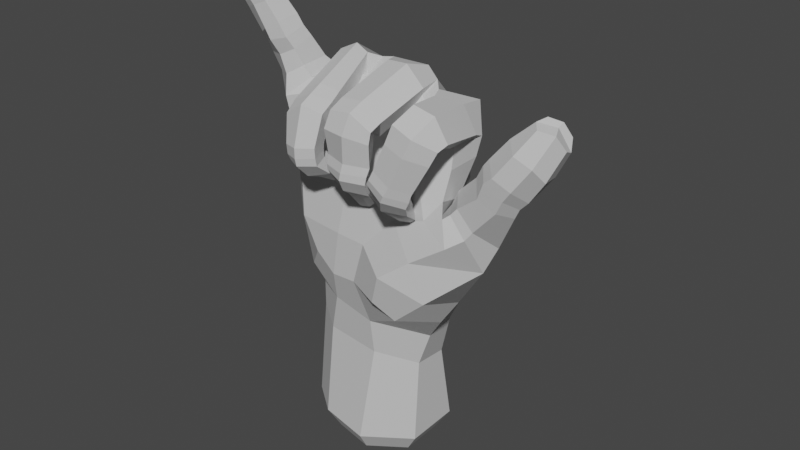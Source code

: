 # Source: Y_Handshape.blend  (saved by Blender 3.6.11; exported with 4.5.12 LTS)
import bpy
from mathutils import Matrix  # noqa: F401  (used for matrix-valued properties, if any)

bpy.ops.wm.read_factory_settings(use_empty=True)
scene = bpy.context.scene
scene.name = 'Scene'

# ---- collections
col_y = bpy.data.collections.new('Y'); scene.collection.children.link(col_y)

# ---- materials (node trees are filled in below, after node groups)
mat_material__46_028 = bpy.data.materials.new('Material #46.028')
mat_material__46_028.alpha_threshold = 0.0
mat_material__46_028.use_transparent_shadow = False
mat_material__46_028.diffuse_color = (0.6038, 0.6038, 0.6038, 1.0)
mat_material__46_028.specular_color = (0.9, 0.9, 0.9)
mat_material__46_028.roughness = 0.5
mat_material__46_028.specular_intensity = 0.0

# ---- material node trees

# ---- world
world_world = bpy.data.worlds.new('World'); scene.world = world_world
world_world.use_nodes = True; world_world.node_tree.nodes.clear()
_N = world_world.node_tree.nodes; _L = world_world.node_tree.links
n0 = _N.new('ShaderNodeOutputWorld'); n0.name = 'World Output'; n0.location = (300, 300)
n1 = _N.new('ShaderNodeBackground'); n1.name = 'Background'; n1.location = (10, 300)
n1.inputs[0].default_value = (0.05088, 0.05088, 0.05088, 1.0)
_L.new(n1.outputs[0], n0.inputs[0])
n0.is_active_output = True
world_world.color = (0.05088, 0.05088, 0.05088)
world_world.use_sun_shadow = False
world_world.sun_shadow_jitter_overblur = 0.0

# ---- meshes
me_untitled_028 = bpy.data.meshes.new('Untitled.028')
me_untitled_028.from_pydata([(11.78, 7.979, 49.44), (5.635, 6.917, 69.49), (15.04, 5.956, 68.66), (3.592, 8.615, 49.69), (-5.511, 7.522, 48.88), (-4.871, 5.539, 68.0), (-14.58, 2.925, 63.26), (-13.65, 3.578, 46.48), (16.12, -3.956, 56.52), (3.883, 9.567, 38.0), (-4.989, 8.638, 36.85), (-13.6, 4.419, 37.3), (18.47, 2.019, 56.68), (19.37, -8.36, 58.38), (18.95, 0.9631, 66.11), (18.24, -4.021, 69.63), (19.86, -11.27, 76.98), (22.21, -11.02, 72.88), (18.42, -11.18, 71.06), (17.74, -3.698, 58.81), (20.67, -8.033, 59.44), (23.62, -8.033, 55.75), (19.02, -3.716, 61.66), (21.71, -7.625, 60.7), (24.91, -7.701, 57.49), (12.95, -1.515, 76.98), (16.1, -11.73, 78.12), (19.39, -16.4, 74.64), (22.46, -13.82, 72.58), (19.73, -11.17, 72.56), (15.42, -16.05, 76.0), (18.26, -17.13, 71.52), (21.18, -14.23, 69.97), (18.47, -10.93, 70.68), (14.15, -16.38, 72.55), (13.83, -12.85, 72.29), (15.74, -17.36, 66.01), (18.26, -14.79, 64.63), (15.98, -11.82, 65.73), (12.05, -16.67, 67.65), (12.12, -12.77, 67.68), (14.85, -17.61, 64.38), (17.71, -14.8, 63.11), (15.37, -11.98, 64.46), (11.29, -16.91, 65.94), (11.35, -13.05, 66.22), (14.05, -17.37, 63.04), (17.19, -14.91, 61.89), (15.07, -12.17, 63.24), (10.51, -16.45, 64.78), (10.81, -13.28, 64.92), (12.8, -15.78, 60.61), (15.75, -12.74, 59.41), (14.78, -10.8, 61.27), (9.092, -13.73, 61.43), (10.12, -11.18, 63.12), (14.27, -8.913, 56.9), (12.6, -7.207, 58.32), (9.485, -7.831, 59.13), (19.44, 1.875, 59.34), (24.61, 2.453, 54.74), (26.56, -2.588, 53.2), (25.37, -0.8749, 64.78), (24.18, -6.106, 66.34), (25.88, -8.17, 63.9), (29.41, -8.111, 62.4), (29.55, -0.1897, 61.66), (31.02, -5.122, 61.0), (17.41, 3.701, 74.8), (20.26, 0.5564, 70.23), (11.86, 4.151, 72.98), (9.985, 4.519, 72.89), (1.172, 5.068, 73.28), (-1.764, 5.135, 72.07), (-8.929, 3.905, 68.93), (-10.46, 3.683, 68.63), (-18.52, -0.3711, 61.78), (-17.95, 0.5851, 46.4), (12.05, -2.92, 74.22), (8.281, -9.602, 58.29), (10.55, -8.283, 55.16), (18.34, -4.855, 65.45), (13.88, -12.23, 58.32), (11.98, -13.56, 59.09), (9.822, -12.84, 59.51), (8.907, -8.583, 56.42), (12.89, -8.343, 55.69), (13.69, 6.691, 60.24), (-17.7, -0.2906, 54.82), (-14.07, 3.068, 55.86), (-5.707, 6.647, 58.1), (4.683, 8.046, 60.24), (-18.05, -3.847, 61.49), (14.74, -4.424, 71.97), (-6.127, -4.291, 73.24), (14.15, -4.089, 76.9), (18.33, -1.969, 75.88), (20.72, -1.694, 71.18), (17.76, -4.439, 68.95), (11.06, -6.517, 58.82), (12.87, -9.806, 63.02), (12.64, -11.91, 64.21), (13.14, -11.65, 65.33), (13.54, -11.67, 66.89), (15.38, -10.61, 71.33), (16.31, -11.13, 73.71), (15.12, -11.81, 72.68), (10.49, -7.964, 56.27), (14.1, -11.71, 75.19), (14.75, -12.81, 75.44), (14.19, -5.453, 70.75), (12.93, -5.197, 73.47), (10.93, -2.899, 77.0), (10.18, -12.58, 73.82), (6.738, -13.01, 76.77), (7.557, -2.995, 80.46), (9.643, -2.486, 74.14), (8.136, -10.45, 70.4), (2.476, -12.91, 76.39), (2.862, -2.068, 79.88), (1.21, 1.41, 79.14), (2.746, -1.689, 76.39), (1.807, -1.553, 76.59), (10.15, -14.94, 72.89), (6.724, -15.92, 75.6), (7.944, -11.69, 71.72), (2.48, -15.7, 75.12), (2.4, -10.94, 72.46), (9.495, -14.71, 70.51), (6.21, -17.29, 71.97), (7.451, -11.14, 69.91), (1.861, -16.64, 72.02), (8.805, -13.77, 66.03), (5.408, -16.36, 66.8), (6.631, -10.74, 66.39), (1.463, -15.36, 67.19), (1.992, -12.5, 70.89), (1.99, -11.69, 67.27), (8.41, -14.14, 64.47), (5.054, -16.62, 65.16), (6.131, -11.13, 65.08), (1.24, -15.59, 65.43), (1.712, -11.86, 65.77), (8.229, -14.33, 63.11), (4.688, -16.55, 63.74), (6.205, -11.35, 63.79), (0.9062, -15.15, 64.26), (1.616, -12.04, 64.52), (7.402, -12.34, 60.26), (3.953, -14.83, 61.16), (6.246, -10.36, 61.48), (0.5085, -12.87, 61.81), (1.305, -10.63, 62.83), (4.129, -7.107, 58.59), (5.51, -8.857, 57.15), (-0.2115, -9.048, 58.56), (0.9584, -7.492, 59.33), (2.61, -6.296, 58.94), (4.206, -9.22, 62.83), (3.713, -10.89, 64.26), (3.841, -10.67, 65.4), (4.022, -10.34, 66.85), (3.714, -11.16, 69.93), (4.308, -11.68, 71.8), (2.35, -12.74, 72.47), (4.401, -10.39, 70.58), (6.039, -1.185, 74.22), (2.116, -8.557, 56.3), (1.248, -12.08, 60.01), (3.366, -12.83, 59.72), (5.43, -11.77, 58.97), (0.4439, -8.518, 56.69), (1.838, -8.362, 55.45), (3.899, -8.418, 55.82), (6.547, 3.896, 78.2), (11.51, -0.003846, 77.89), (10.23, -2.299, 75.57), (6.776, -3.872, 74.65), (-3.039, -0.449, 79.47), (-2.085, -8.613, 75.04), (-6.095, -8.926, 75.64), (-6.858, 1.175, 79.97), (-3.326, -0.3316, 75.61), (-2.719, -6.517, 70.64), (-9.627, -9.033, 73.97), (-10.44, 1.04, 78.23), (-10.27, 2.202, 75.3), (-9.417, -2.128, 75.98), (-9.545, -2.704, 74.57), (-1.802, -10.75, 73.88), (-5.681, -11.66, 74.7), (-2.465, -9.016, 70.08), (-9.289, -11.77, 72.87), (-8.585, -7.21, 71.14), (-1.543, -13.4, 72.57), (-5.325, -14.34, 73.68), (-2.292, -11.3, 69.35), (-8.843, -14.21, 71.32), (-8.046, -9.71, 70.24), (-1.434, -15.62, 67.29), (-5.047, -16.64, 66.73), (-2.7, -12.01, 66.92), (-8.566, -14.96, 66.11), (-7.483, -11.27, 69.99), (-7.127, -11.58, 66.42), (-1.373, -15.57, 65.55), (-4.988, -16.68, 64.83), (-2.731, -12.08, 65.64), (-8.383, -14.95, 64.31), (-7.223, -11.7, 65.03), (-1.256, -15.35, 64.12), (-4.887, -16.44, 63.47), (-2.584, -12.16, 64.45), (-8.158, -14.47, 63.08), (-6.913, -11.91, 63.88), (-1.24, -12.27, 61.75), (-4.716, -14.08, 60.97), (-2.335, -10.75, 63.43), (-7.801, -12.06, 61.2), (-7.088, -10.58, 63.18), (-3.135, -6.864, 61.05), (-1.616, -8.182, 59.65), (-7.272, -7.829, 59.29), (-6.365, -6.879, 60.71), (-4.525, -6.034, 61.21), (-4.421, -9.808, 64.28), (-4.794, -11.28, 64.27), (-4.894, -11.07, 65.3), (-5.007, -10.95, 66.6), (-5.023, -10.28, 69.38), (-5.328, -8.978, 69.27), (-5.491, -6.355, 69.98), (-6.254, -2.775, 75.6), (-4.425, -6.748, 58.51), (-6.57, -10.86, 60.06), (-4.666, -11.71, 60.14), (-2.579, -10.86, 60.37), (-6.131, -6.956, 58.03), (-4.337, -6.729, 57.41), (-2.63, -7.192, 58.23), (-6.562, 4.927, 76.21), (-1.563, 1.613, 78.54), (-2.096, -1.417, 76.07), (-12.77, -0.4904, 76.88), (-13.86, -2.711, 80.85), (-17.46, -1.823, 80.0), (-16.3, -0.1586, 75.42), (-13.45, -5.309, 76.15), (-14.2, -6.508, 79.24), (-20.91, -3.202, 78.44), (-19.69, -1.869, 73.82), (-19.23, -1.38, 70.66), (-18.7, -5.377, 74.28), (-18.32, -4.986, 71.22), (-14.5, -3.798, 82.71), (-17.98, -2.426, 81.84), (-14.95, -7.621, 81.34), (-21.44, -3.848, 80.39), (-15.15, -4.559, 84.86), (-18.44, -3.071, 83.95), (-16.08, -8.22, 83.95), (-21.76, -4.718, 82.29), (-17.03, -6.637, 89.38), (-20.26, -5.197, 88.8), (-17.67, -9.361, 87.53), (-23.26, -6.461, 87.04), (-20.58, -7.659, 81.34), (-21.87, -9.232, 85.75), (-17.47, -7.387, 90.64), (-20.75, -5.695, 90.23), (-18.2, -9.893, 88.7), (-23.68, -6.985, 88.59), (-22.4, -9.776, 87.27), (-17.8, -7.773, 91.63), (-20.98, -6.268, 91.17), (-18.7, -10.31, 89.88), (-23.79, -7.714, 89.35), (-22.83, -10.18, 88.45), (-18.37, -9.327, 93.7), (-21.27, -7.162, 92.6), (-19.29, -11.37, 92.89), (-24.38, -8.675, 92.79), (-23.75, -11.07, 92.09), (-20.79, -12.23, 96.78), (-19.6, -10.5, 97.35), (-24.62, -10.08, 96.64), (-23.84, -11.68, 96.4), (-22.48, -12.71, 96.94), (-21.35, -12.49, 92.22), (-20.75, -10.94, 88.91), (-20.32, -10.53, 87.84), (-19.79, -10.07, 86.59), (-18.33, -9.131, 82.59), (-17.82, -8.555, 80.57), (-20.72, -6.322, 79.44), (-16.96, -7.281, 77.89), (-20.02, -5.969, 77.49), (-15.66, -7.257, 74.69), (-22.5, -10.57, 98.4), (-23.51, -8.532, 94.5), (-21.62, -8.113, 94.32), (-19.88, -9.034, 95.09), (-23.86, -10.0, 98.26), (-22.52, -9.919, 99.19), (-20.82, -10.24, 98.7), (-15.93, 2.196, 71.84), (-11.42, 1.258, 74.89), (-12.11, -4.841, 74.23), (-15.16, -8.102, 71.09), (-4.368, -6.382, 64.89), (-14.72, -6.633, 63.41), (-17.23, -3.548, 54.16), (-2.624, -6.971, 56.46), (-13.63, -6.59, 55.48), (23.49, 1.943, 51.39), (19.73, -3.778, 40.98), (24.71, -4.037, 48.55), (-16.85, -3.478, 45.92), (2.945, -9.128, 48.47), (15.43, -12.1, 50.51), (-4.211, -9.116, 40.2), (4.269, -9.004, 33.58), (-12.11, 4.231, 26.35), (-5.704, -6.822, 33.77), (11.14, -3.633, 24.84), (4.425, 7.841, 22.99), (-4.894, 7.999, 24.33), (-13.42, 5.019, 7.698), (-6.782, 9.495, 8.393), (4.687, 9.917, 8.593), (11.5, 5.464, 9.156), (11.05, -4.528, 8.259), (2.283, -10.07, 7.819), (-7.66, -8.246, 8.236), (17.54, -10.73, 42.79), (6.536, -6.297, 65.11), (13.15, -7.002, 64.81), (8.595, -7.606, 54.33), (15.58, -8.432, 56.88), (10.58, 3.709, 23.74), (15.49, 5.412, 38.77), (18.46, 1.666, 46.32), (17.41, -1.463, 59.06), (27.22, -0.6137, 66.26), (31.26, -0.2807, 62.99), (32.04, -5.408, 62.96), (24.95, -5.492, 68.41), (27.23, -8.558, 67.11), (28.75, -1.012, 67.62), (32.47, -0.5699, 64.25), (33.57, -5.459, 64.56), (26.07, -5.56, 69.84), (28.8, -8.677, 68.41), (30.39, -1.544, 69.57), (35.39, -1.243, 67.97), (36.15, -5.144, 68.45), (29.05, -4.58, 73.65), (31.59, -7.467, 72.44), (37.83, -1.217, 72.71), (38.3, -3.31, 73.63), (34.1, -5.192, 76.53), (33.03, -3.845, 77.24), (35.46, -8.016, 71.45), (36.96, -4.379, 76.06), (32.31, -8.632, 67.01), (30.72, -8.373, 64.91), (35.8, -1.925, 76.41), (30.55, -2.773, 73.99), (32.28, -1.322, 71.77), (34.77, -0.8843, 70.52), (33.96, -2.134, 77.76), (35.75, -0.4326, 76.8), (37.28, -0.1351, 74.7), (11.2, 5.378, 30.47), (11.32, 7.817, 37.66), (3.88, -7.593, 26.3), (-13.48, 4.267, 32.0), (-5.174, 7.702, 30.61), (4.222, 8.07, 29.96), (-16.43, 0.2356, 38.24), (18.42, -7.052, 60.69), (21.32, -10.22, 54.3), (9.768, -13.4, 46.27), (0.934, -9.5, 40.64), (7.724, -12.45, 40.38), (16.15, 4.641, 47.85), (-12.87, -5.248, 37.86), (-3.503, -8.424, 48.37), (16.04, -3.808, 35.55), (11.28, -10.6, 37.12), (17.56, 1.475, 40.14), (13.13, -3.046, 31.24), (-6.603, -7.171, 27.21), (-14.23, -0.9619, 32.74), (-9.484, -7.563, 42.39), (-12.93, -7.208, 48.36), (-13.29, -1.934, 27.22), (-13.99, -3.298, 8.107), (-10.53, 4.029, 3.842), (-10.98, -2.44, 4.16), (-5.372, 7.51, 4.383), (3.547, 7.838, 4.538), (8.842, 4.374, 4.976), (8.498, -3.396, 4.279), (1.677, -7.704, 3.936), (-6.055, -6.288, 4.26)], [], [(1, 2, 87, 91), (91, 90, 5, 1), (90, 89, 6, 5), (5, 6, 75, 74), (8, 342, 380, 13), (0, 374, 9, 3), (3, 9, 10, 4), (4, 10, 11, 7), (8, 19, 12, 341), (17, 97, 96, 16), (18, 98, 97, 17), (13, 20, 19, 8), (19, 22, 59, 12), (20, 23, 22, 19), (21, 24, 23, 20), (59, 60, 314, 12), (60, 61, 316, 314), (96, 95, 26, 16), (95, 25, 78, 111), (16, 27, 28, 17), (17, 28, 29, 18), (26, 30, 27, 16), (108, 109, 30, 26), (27, 31, 32, 28), (28, 32, 33, 29), (30, 34, 31, 27), (109, 35, 34, 30), (31, 36, 37, 32), (32, 37, 38, 33), (34, 39, 36, 31), (35, 40, 39, 34), (373, 374, 340, 391), (378, 325, 326, 377), (377, 326, 322, 376), (12, 314, 315, 341), (36, 41, 42, 37), (37, 42, 43, 38), (39, 44, 41, 36), (40, 45, 44, 39), (41, 46, 47, 42), (42, 47, 48, 43), (44, 49, 46, 41), (45, 50, 49, 44), (46, 51, 52, 47), (47, 52, 53, 48), (49, 54, 51, 46), (50, 55, 54, 49), (52, 56, 57, 53), (55, 58, 79, 54), (61, 24, 21, 316), (22, 63, 62, 59), (23, 64, 63, 22), (24, 65, 64, 23), (59, 62, 66, 60), (60, 66, 67, 61), (61, 67, 65, 24), (2, 70, 25, 68), (2, 68, 69, 14), (1, 71, 70, 2), (70, 71, 175, 25), (174, 175, 71, 1), (1, 72, 120, 174), (73, 72, 1, 5), (240, 241, 73, 5), (72, 73, 241, 120), (5, 74, 186, 240), (74, 75, 306, 186), (75, 6, 305, 306), (89, 88, 76, 6), (6, 76, 251, 305), (176, 78, 25, 175), (58, 55, 100, 99), (100, 55, 50, 101), (101, 50, 45, 102), (102, 45, 40, 103), (103, 40, 35, 104), (104, 35, 109, 105), (105, 109, 108, 106), (108, 111, 110, 106), (57, 56, 107, 99), (84, 83, 51, 54), (82, 52, 51, 83), (85, 79, 107, 80), (86, 82, 83, 80), (80, 83, 84, 85), (84, 54, 79, 85), (82, 86, 56, 52), (78, 176, 177, 93), (241, 242, 122, 120), (88, 89, 7, 77), (89, 90, 4, 7), (90, 91, 3, 4), (88, 311, 92, 76), (76, 92, 253, 251), (77, 317, 311, 88), (307, 188, 186, 306), (69, 15, 81, 14), (15, 93, 336, 81), (93, 177, 335, 336), (177, 122, 242, 94), (95, 96, 68, 25), (96, 97, 69, 68), (69, 97, 98, 15), (57, 99, 100, 53), (53, 100, 101, 48), (48, 101, 102, 43), (43, 102, 103, 38), (38, 103, 104, 33), (33, 104, 105, 29), (29, 105, 106, 18), (106, 110, 98, 18), (58, 99, 107, 79), (86, 80, 107, 56), (95, 111, 108, 26), (15, 98, 110, 93), (93, 110, 111, 78), (113, 112, 115, 114), (117, 116, 112, 113), (115, 119, 118, 114), (119, 120, 122, 121), (114, 124, 123, 113), (113, 123, 125, 117), (118, 126, 124, 114), (127, 164, 126, 118), (124, 129, 128, 123), (123, 128, 130, 125), (126, 131, 129, 124), (164, 136, 131, 126), (129, 133, 132, 128), (128, 132, 134, 130), (131, 135, 133, 129), (136, 137, 135, 131), (133, 139, 138, 132), (132, 138, 140, 134), (135, 141, 139, 133), (137, 142, 141, 135), (139, 144, 143, 138), (138, 143, 145, 140), (141, 146, 144, 139), (142, 147, 146, 141), (144, 149, 148, 143), (143, 148, 150, 145), (146, 151, 149, 144), (147, 152, 151, 146), (148, 154, 153, 150), (152, 156, 155, 151), (156, 152, 158, 157), (158, 152, 147, 159), (159, 147, 142, 160), (160, 142, 137, 161), (161, 137, 136, 162), (162, 136, 164, 163), (163, 164, 127, 165), (127, 121, 166, 165), (153, 154, 167, 157), (168, 169, 149, 151), (170, 148, 149, 169), (171, 155, 167, 172), (173, 170, 169, 172), (172, 169, 168, 171), (168, 151, 155, 171), (170, 173, 154, 148), (119, 115, 174, 120), (115, 112, 175, 174), (175, 112, 116, 176), (153, 157, 158, 150), (150, 158, 159, 145), (145, 159, 160, 140), (140, 160, 161, 134), (134, 161, 162, 130), (130, 162, 163, 125), (125, 163, 165, 117), (165, 166, 116, 117), (156, 157, 167, 155), (173, 172, 167, 154), (119, 121, 127, 118), (176, 116, 166, 177), (177, 166, 121, 122), (179, 178, 181, 180), (183, 182, 178, 179), (181, 185, 184, 180), (185, 186, 188, 187), (180, 190, 189, 179), (179, 189, 191, 183), (184, 192, 190, 180), (193, 198, 192, 184), (190, 195, 194, 189), (189, 194, 196, 191), (192, 197, 195, 190), (198, 203, 197, 192), (195, 200, 199, 194), (194, 199, 201, 196), (197, 202, 200, 195), (203, 204, 202, 197), (200, 206, 205, 199), (199, 205, 207, 201), (202, 208, 206, 200), (204, 209, 208, 202), (206, 211, 210, 205), (205, 210, 212, 207), (208, 213, 211, 206), (209, 214, 213, 208), (211, 216, 215, 210), (210, 215, 217, 212), (213, 218, 216, 211), (214, 219, 218, 213), (215, 221, 220, 217), (219, 223, 222, 218), (223, 219, 225, 224), (225, 219, 214, 226), (226, 214, 209, 227), (227, 209, 204, 228), (228, 204, 203, 229), (229, 203, 198, 230), (230, 198, 193, 231), (193, 187, 232, 231), (220, 221, 233, 224), (234, 235, 216, 218), (236, 215, 216, 235), (237, 222, 233, 238), (239, 236, 235, 238), (238, 235, 234, 237), (234, 218, 222, 237), (236, 239, 221, 215), (185, 181, 240, 186), (181, 178, 241, 240), (241, 178, 182, 242), (220, 224, 225, 217), (217, 225, 226, 212), (212, 226, 227, 207), (207, 227, 228, 201), (201, 228, 229, 196), (196, 229, 230, 191), (191, 230, 231, 183), (231, 232, 182, 183), (223, 224, 233, 222), (239, 238, 233, 221), (185, 187, 193, 184), (242, 182, 232, 94), (94, 232, 187, 188), (244, 243, 246, 245), (248, 247, 243, 244), (246, 250, 249, 245), (250, 251, 253, 252), (245, 255, 254, 244), (244, 254, 256, 248), (249, 257, 255, 245), (296, 294, 257, 249), (255, 259, 258, 254), (254, 258, 260, 256), (257, 261, 259, 255), (294, 266, 261, 257), (259, 263, 262, 258), (258, 262, 264, 260), (261, 265, 263, 259), (266, 267, 265, 261), (263, 269, 268, 262), (262, 268, 270, 264), (265, 271, 269, 263), (267, 272, 271, 265), (269, 274, 273, 268), (268, 273, 275, 270), (271, 276, 274, 269), (272, 277, 276, 271), (274, 279, 278, 273), (273, 278, 280, 275), (276, 281, 279, 274), (277, 282, 281, 276), (278, 284, 283, 280), (282, 286, 285, 281), (286, 282, 288, 287), (288, 282, 277, 289), (289, 277, 272, 290), (290, 272, 267, 291), (291, 267, 266, 292), (292, 266, 294, 293), (293, 294, 296, 295), (296, 252, 297, 295), (283, 284, 298, 287), (299, 300, 279, 281), (301, 278, 279, 300), (302, 285, 298, 303), (304, 301, 300, 303), (303, 300, 299, 302), (299, 281, 285, 302), (301, 304, 284, 278), (250, 246, 305, 251), (246, 243, 306, 305), (306, 243, 247, 307), (283, 287, 288, 280), (280, 288, 289, 275), (275, 289, 290, 270), (270, 290, 291, 264), (264, 291, 292, 260), (260, 292, 293, 256), (256, 293, 295, 248), (295, 297, 247, 248), (286, 287, 298, 285), (304, 303, 298, 284), (250, 252, 296, 249), (307, 247, 297, 308), (308, 297, 252, 253), (307, 308, 94, 188), (94, 309, 335, 177), (308, 310, 309, 94), (310, 308, 253, 92), (338, 381, 13, 380), (310, 313, 312, 309), (92, 311, 313, 310), (381, 319, 316, 21), (319, 381, 338, 337), (320, 383, 318, 387), (334, 389, 388, 315), (318, 382, 319, 337), (376, 322, 396, 393), (333, 392, 396, 397), (322, 326, 328, 327), (326, 325, 329, 328), (325, 339, 330, 329), (339, 324, 331, 330), (324, 375, 332, 331), (375, 392, 333, 332), (335, 337, 338, 336), (335, 309, 312, 337), (380, 81, 336, 338), (87, 0, 3, 91), (385, 0, 87, 342), (342, 87, 2, 14), (324, 339, 373, 391), (62, 343, 344, 66), (66, 344, 345, 67), (63, 346, 343, 62), (64, 347, 346, 63), (343, 348, 349, 344), (344, 349, 350, 345), (346, 351, 348, 343), (347, 352, 351, 346), (348, 353, 354, 349), (349, 354, 355, 350), (351, 356, 353, 348), (352, 357, 356, 351), (354, 358, 359, 355), (357, 360, 361, 356), (360, 357, 362, 363), (362, 357, 352, 364), (364, 352, 347, 365), (365, 347, 64, 65), (359, 358, 366, 363), (367, 368, 353, 356), (369, 354, 353, 368), (370, 361, 366, 371), (372, 369, 368, 371), (371, 368, 367, 370), (367, 356, 361, 370), (369, 372, 358, 354), (359, 363, 362, 355), (355, 362, 364, 350), (350, 364, 365, 345), (345, 365, 65, 67), (360, 363, 366, 361), (372, 371, 366, 358), (325, 378, 373, 339), (0, 385, 340, 374), (324, 391, 321, 375), (323, 386, 379, 393), (376, 11, 10, 377), (377, 10, 9, 378), (378, 9, 374, 373), (77, 7, 11, 379), (13, 381, 21, 20), (342, 14, 81, 380), (318, 383, 384, 382), (8, 341, 385, 342), (317, 386, 394, 395), (383, 321, 389, 384), (385, 341, 390, 340), (317, 77, 379, 386), (318, 337, 312, 387), (387, 312, 313, 395), (395, 313, 311, 317), (319, 382, 334, 316), (382, 384, 389, 334), (315, 314, 316, 334), (389, 321, 391, 388), (390, 341, 315, 388), (390, 388, 391, 340), (379, 11, 376, 393), (323, 321, 383, 320), (375, 321, 323, 392), (386, 323, 320, 394), (394, 320, 387, 395), (392, 323, 393, 396), (396, 322, 327, 397), (333, 397, 399, 405), (398, 400, 401, 402, 403, 404, 405, 399), (328, 329, 401, 400), (327, 328, 400, 398), (331, 332, 404, 403), (397, 327, 398, 399), (330, 331, 403, 402), (329, 330, 402, 401), (332, 333, 405, 404)])
_uv = me_untitled_028.uv_layers.new(name='UVChannel_1')
_uv.uv.foreach_set('vector', [0.0, 1.0, 1.0, 1.0, 1.0, 0.4928, 0.0, 0.5248, 0.0, 0.5248, 0.0, 0.5291, 0.0, 1.0, 0.0, 1.0, 0.0, 0.5291, 0.0, 0.5236, 0.0, 1.0, 0.0, 1.0, 0.0, 1.0, 0.0, 1.0, 0.0, 1.0, 0.0, 1.0, 1.0, 0.0, 1.0, 0.2045, 1.0, 0.09277, 1.0, 0.0, 1.0, 0.0, 0.4336, 0.0, 0.0, 0.0, 0.0, 0.0, 0.0, 0.0, 0.0, 0.0, 0.0, 0.0, 0.0, 0.0, 0.0, 0.0, 0.0, 0.0, 0.0, 0.0, 0.0, 0.0, 1.0, 0.0, 1.0, 0.0, 1.0, 0.0, 1.0, 0.0, 1.0, 1.0, 1.0, 1.0, 1.0, 1.0, 1.0, 1.0, 1.0, 1.0, 1.0, 1.0, 1.0, 1.0, 1.0, 1.0, 1.0, 0.0, 1.0, 0.0, 1.0, 0.0, 1.0, 0.0, 1.0, 0.0, 1.0, 0.0, 1.0, 0.0, 1.0, 0.0, 1.0, 0.0, 1.0, 0.0, 1.0, 0.0, 1.0, 0.0, 1.0, 0.0, 1.0, 0.0, 1.0, 0.0, 1.0, 0.0, 1.0, 0.0, 1.0, 0.0, 1.0, 0.0, 1.0, 0.0, 1.0, 0.0, 1.0, 0.0, 1.0, 0.0, 1.0, 0.0, 1.0, 1.0, 1.0, 1.0, 1.0, 1.0, 1.0, 1.0, 1.0, 1.0, 1.0, 1.0, 1.0, 1.0, 1.0, 1.0, 1.0, 1.0, 1.0, 1.0, 1.0, 1.0, 1.0, 1.0, 1.0, 1.0, 1.0, 1.0, 1.0, 1.0, 1.0, 1.0, 1.0, 1.0, 1.0, 1.0, 1.0, 1.0, 1.0, 1.0, 1.0, 1.0, 1.0, 1.0, 1.0, 1.0, 1.0, 1.0, 1.0, 1.0, 1.0, 1.0, 1.0, 1.0, 1.0, 1.0, 1.0, 1.0, 1.0, 1.0, 1.0, 1.0, 1.0, 1.0, 1.0, 1.0, 1.0, 1.0, 1.0, 1.0, 1.0, 1.0, 1.0, 1.0, 1.0, 1.0, 1.0, 1.0, 1.0, 1.0, 1.0, 1.0, 1.0, 1.0, 1.0, 1.0, 1.0, 1.0, 1.0, 1.0, 1.0, 1.0, 1.0, 1.0, 1.0, 1.0, 1.0, 1.0, 1.0, 1.0, 1.0, 1.0, 1.0, 1.0, 1.0, 1.0, 1.0, 1.0, 1.0, 1.0, 1.0, 1.0, 0.3949, 0.0, 0.4336, 0.0, 1.0, 0.0, 1.0, 0.0, 0.0, 0.0, 0.0, 0.0, 0.0, 0.0, 0.0, 0.0, 0.0, 0.0, 0.0, 0.0, 0.0, 0.0, 0.0, 0.0, 1.0, 0.0, 1.0, 0.0, 1.0, 0.0, 1.0, 0.0, 1.0, 1.0, 1.0, 1.0, 1.0, 1.0, 1.0, 1.0, 1.0, 1.0, 1.0, 1.0, 1.0, 1.0, 1.0, 1.0, 1.0, 1.0, 1.0, 1.0, 1.0, 1.0, 1.0, 1.0, 1.0, 1.0, 1.0, 1.0, 1.0, 1.0, 1.0, 1.0, 1.0, 1.0, 1.0, 1.0, 1.0, 1.0, 1.0, 1.0, 1.0, 1.0, 1.0, 1.0, 1.0, 1.0, 1.0, 1.0, 1.0, 1.0, 1.0, 1.0, 1.0, 1.0, 1.0, 1.0, 1.0, 1.0, 1.0, 1.0, 1.0, 1.0, 1.0, 1.0, 1.0, 1.0, 1.0, 1.0, 1.0, 1.0, 1.0, 1.0, 1.0, 1.0, 1.0, 1.0, 1.0, 1.0, 1.0, 1.0, 1.0, 1.0, 1.0, 1.0, 1.0, 1.0, 1.0, 1.0, 1.0, 1.0, 1.0, 1.0, 1.0, 1.0, 1.0, 1.0, 1.0, 1.0, 1.0, 1.0, 1.0, 1.0, 1.0, 1.0, 1.0, 1.0, 1.0, 1.0, 1.0, 1.0, 1.0, 1.0, 1.0, 0.0, 1.0, 0.0, 1.0, 0.0, 1.0, 0.0, 1.0, 0.0, 1.0, 0.0, 1.0, 0.0, 1.0, 0.0, 1.0, 0.0, 1.0, 0.0, 1.0, 0.0, 1.0, 0.0, 1.0, 0.0, 1.0, 0.0, 1.0, 0.0, 1.0, 0.0, 1.0, 0.0, 1.0, 0.0, 1.0, 0.0, 1.0, 0.0, 1.0, 0.0, 1.0, 0.0, 1.0, 0.0, 1.0, 0.0, 1.0, 0.0, 1.0, 0.0, 1.0, 0.0, 1.0, 0.0, 1.0, 1.0, 0.6227, 1.0, 0.6197, 1.0, 1.0, 1.0, 1.0, 1.0, 1.0, 1.0, 1.0, 1.0, 1.0, 1.0, 0.0, 1.0, 0.216, 1.0, 0.6227, 1.0, 1.0, 1.0, 0.6227, 1.0, 0.216, 1.0, 0.3966, 1.0, 0.6197, 1.0, 0.0, 1.0, 0.3966, 1.0, 0.216, 1.0, 0.0, 1.0, 0.0, 1.0, 0.0, 1.0, 1.0, 1.0, 0.0, 1.0, 0.0, 1.0, 0.0, 1.0, 0.0, 1.0, 0.0, 1.0, 0.0, 1.0, 0.0, 1.0, 0.0, 1.0, 0.0, 1.0, 0.0, 1.0, 0.0, 1.0, 0.0, 1.0, 1.0, 1.0, 0.0, 1.0, 0.0, 1.0, 0.0, 1.0, 0.0, 1.0, 0.0, 1.0, 0.0, 1.0, 0.0, 1.0, 0.0, 1.0, 0.0, 1.0, 0.0, 1.0, 0.0, 1.0, 0.0, 1.0, 0.0, 0.5236, 0.0, 0.5339, 0.0, 1.0, 0.0, 1.0, 0.0, 1.0, 0.0, 1.0, 0.0, 1.0, 0.0, 1.0, 1.0, 1.0, 1.0, 1.0, 1.0, 1.0, 1.0, 1.0, 1.0, 1.0, 1.0, 1.0, 1.0, 1.0, 1.0, 1.0, 1.0, 1.0, 1.0, 1.0, 1.0, 1.0, 1.0, 1.0, 1.0, 1.0, 1.0, 1.0, 1.0, 1.0, 1.0, 1.0, 1.0, 1.0, 1.0, 1.0, 1.0, 1.0, 1.0, 1.0, 1.0, 1.0, 1.0, 1.0, 1.0, 1.0, 1.0, 1.0, 1.0, 1.0, 1.0, 1.0, 1.0, 1.0, 1.0, 1.0, 1.0, 1.0, 1.0, 1.0, 1.0, 1.0, 1.0, 1.0, 1.0, 1.0, 1.0, 1.0, 1.0, 1.0, 1.0, 1.0, 1.0, 1.0, 1.0, 1.0, 1.0, 1.0, 1.0, 1.0, 1.0, 1.0, 1.0, 1.0, 1.0, 1.0, 1.0, 1.0, 1.0, 1.0, 1.0, 1.0, 1.0, 1.0, 1.0, 1.0, 1.0, 1.0, 1.0, 1.0, 1.0, 1.0, 1.0, 1.0, 1.0, 1.0, 1.0, 1.0, 1.0, 1.0, 1.0, 1.0, 1.0, 1.0, 1.0, 1.0, 1.0, 1.0, 1.0, 1.0, 1.0, 1.0, 1.0, 1.0, 1.0, 1.0, 1.0, 1.0, 1.0, 1.0, 1.0, 1.0, 1.0, 1.0, 1.0, 1.0, 1.0, 0.0, 1.0, 1.0, 1.0, 0.379, 1.0, 0.0, 1.0, 1.0, 0.0, 1.0, 1.0, 1.0, 1.0, 1.0, 0.0, 0.5339, 0.0, 0.5236, 0.0, 0.0, 0.0, 0.0, 0.0, 0.5236, 0.0, 0.5291, 0.0, 0.0, 0.0, 0.0, 0.0, 0.5291, 0.0, 0.5248, 0.0, 0.0, 0.0, 0.0, 0.0, 0.5339, 0.0, 0.5339, 0.0, 1.0, 0.0, 1.0, 0.0, 1.0, 0.0, 1.0, 0.0, 1.0, 0.0, 1.0, 0.0, 0.0, 0.0, 0.0, 0.0, 0.5339, 0.0, 0.5339, 1.0, 1.0, 0.0, 1.0, 0.0, 1.0, 1.0, 1.0, 1.0, 1.0, 1.0, 1.0, 1.0, 1.0, 1.0, 1.0, 1.0, 1.0, 1.0, 1.0, 1.0, 1.0, 1.0, 1.0, 1.0, 0.0, 1.0, 0.379, 1.0, 0.1931, 1.0, 0.0, 1.0, 1.0, 1.0, 1.0, 0.0, 1.0, 1.0, 1.0, 1.0, 1.0, 1.0, 1.0, 1.0, 1.0, 1.0, 1.0, 1.0, 1.0, 1.0, 1.0, 1.0, 1.0, 1.0, 1.0, 1.0, 1.0, 1.0, 1.0, 1.0, 1.0, 1.0, 1.0, 1.0, 1.0, 1.0, 1.0, 1.0, 1.0, 1.0, 1.0, 1.0, 1.0, 1.0, 1.0, 1.0, 1.0, 1.0, 1.0, 1.0, 1.0, 1.0, 1.0, 1.0, 1.0, 1.0, 1.0, 1.0, 1.0, 1.0, 1.0, 1.0, 1.0, 1.0, 1.0, 1.0, 1.0, 1.0, 1.0, 1.0, 1.0, 1.0, 1.0, 1.0, 1.0, 1.0, 1.0, 1.0, 1.0, 1.0, 1.0, 1.0, 1.0, 1.0, 1.0, 1.0, 1.0, 1.0, 1.0, 1.0, 1.0, 1.0, 1.0, 1.0, 1.0, 1.0, 1.0, 1.0, 1.0, 1.0, 1.0, 1.0, 1.0, 1.0, 1.0, 1.0, 1.0, 1.0, 1.0, 1.0, 1.0, 1.0, 1.0, 1.0, 1.0, 1.0, 1.0, 1.0, 1.0, 1.0, 1.0, 1.0, 1.0, 1.0, 1.0, 1.0, 1.0, 1.0, 1.0, 1.0, 1.0, 1.0, 1.0, 1.0, 1.0, 1.0, 1.0, 1.0, 1.0, 1.0, 1.0, 1.0, 1.0, 1.0, 1.0, 1.0, 1.0, 1.0, 1.0, 1.0, 1.0, 1.0, 1.0, 1.0, 1.0, 1.0, 1.0, 1.0, 1.0, 1.0, 1.0, 1.0, 1.0, 1.0, 1.0, 1.0, 1.0, 1.0, 1.0, 1.0, 1.0, 1.0, 1.0, 1.0, 1.0, 1.0, 1.0, 1.0, 1.0, 1.0, 1.0, 1.0, 1.0, 1.0, 1.0, 1.0, 1.0, 1.0, 1.0, 1.0, 1.0, 1.0, 1.0, 1.0, 1.0, 1.0, 1.0, 1.0, 1.0, 1.0, 1.0, 1.0, 1.0, 1.0, 1.0, 1.0, 1.0, 1.0, 1.0, 1.0, 1.0, 1.0, 1.0, 1.0, 1.0, 1.0, 1.0, 1.0, 1.0, 1.0, 1.0, 1.0, 1.0, 1.0, 1.0, 1.0, 1.0, 1.0, 1.0, 1.0, 1.0, 1.0, 1.0, 1.0, 1.0, 1.0, 1.0, 1.0, 1.0, 1.0, 1.0, 1.0, 1.0, 1.0, 1.0, 1.0, 1.0, 1.0, 1.0, 1.0, 1.0, 1.0, 1.0, 1.0, 1.0, 1.0, 1.0, 1.0, 1.0, 1.0, 1.0, 1.0, 1.0, 1.0, 1.0, 1.0, 1.0, 1.0, 1.0, 1.0, 1.0, 1.0, 1.0, 1.0, 1.0, 1.0, 1.0, 1.0, 1.0, 1.0, 1.0, 1.0, 1.0, 1.0, 1.0, 1.0, 1.0, 1.0, 1.0, 1.0, 1.0, 1.0, 1.0, 1.0, 1.0, 1.0, 1.0, 1.0, 1.0, 1.0, 1.0, 1.0, 1.0, 1.0, 1.0, 1.0, 1.0, 1.0, 1.0, 1.0, 1.0, 1.0, 1.0, 1.0, 1.0, 1.0, 1.0, 1.0, 1.0, 1.0, 1.0, 1.0, 1.0, 1.0, 1.0, 1.0, 1.0, 1.0, 1.0, 1.0, 1.0, 1.0, 1.0, 1.0, 1.0, 1.0, 1.0, 1.0, 1.0, 1.0, 1.0, 1.0, 1.0, 1.0, 1.0, 1.0, 1.0, 1.0, 1.0, 1.0, 1.0, 1.0, 1.0, 1.0, 1.0, 1.0, 1.0, 1.0, 1.0, 1.0, 1.0, 1.0, 1.0, 1.0, 1.0, 1.0, 1.0, 1.0, 1.0, 1.0, 1.0, 1.0, 1.0, 1.0, 1.0, 1.0, 1.0, 1.0, 1.0, 1.0, 1.0, 1.0, 1.0, 1.0, 1.0, 1.0, 1.0, 1.0, 1.0, 1.0, 1.0, 1.0, 1.0, 1.0, 1.0, 1.0, 1.0, 1.0, 1.0, 1.0, 1.0, 1.0, 1.0, 1.0, 1.0, 1.0, 1.0, 1.0, 1.0, 1.0, 1.0, 1.0, 1.0, 1.0, 1.0, 1.0, 1.0, 1.0, 1.0, 1.0, 1.0, 1.0, 1.0, 1.0, 1.0, 1.0, 1.0, 1.0, 1.0, 1.0, 1.0, 1.0, 1.0, 1.0, 1.0, 1.0, 1.0, 1.0, 1.0, 1.0, 1.0, 1.0, 1.0, 1.0, 1.0, 1.0, 1.0, 1.0, 1.0, 1.0, 1.0, 1.0, 1.0, 1.0, 1.0, 1.0, 1.0, 1.0, 1.0, 1.0, 1.0, 1.0, 1.0, 1.0, 1.0, 1.0, 1.0, 1.0, 1.0, 1.0, 1.0, 1.0, 1.0, 1.0, 1.0, 1.0, 1.0, 1.0, 1.0, 1.0, 1.0, 1.0, 1.0, 1.0, 1.0, 1.0, 1.0, 1.0, 1.0, 1.0, 1.0, 1.0, 1.0, 1.0, 1.0, 1.0, 1.0, 1.0, 1.0, 1.0, 1.0, 1.0, 1.0, 1.0, 1.0, 1.0, 1.0, 1.0, 1.0, 1.0, 1.0, 1.0, 1.0, 1.0, 1.0, 1.0, 1.0, 1.0, 1.0, 1.0, 1.0, 1.0, 1.0, 1.0, 1.0, 1.0, 1.0, 1.0, 1.0, 1.0, 1.0, 1.0, 1.0, 1.0, 1.0, 1.0, 1.0, 1.0, 1.0, 1.0, 1.0, 1.0, 1.0, 1.0, 1.0, 1.0, 1.0, 1.0, 1.0, 1.0, 1.0, 1.0, 1.0, 1.0, 1.0, 1.0, 1.0, 1.0, 1.0, 1.0, 1.0, 1.0, 1.0, 1.0, 1.0, 1.0, 1.0, 1.0, 1.0, 1.0, 1.0, 1.0, 1.0, 1.0, 1.0, 1.0, 1.0, 1.0, 1.0, 1.0, 1.0, 1.0, 1.0, 1.0, 1.0, 1.0, 1.0, 1.0, 1.0, 1.0, 1.0, 1.0, 1.0, 1.0, 1.0, 1.0, 1.0, 1.0, 1.0, 1.0, 1.0, 1.0, 1.0, 1.0, 1.0, 1.0, 1.0, 1.0, 1.0, 1.0, 1.0, 1.0, 1.0, 1.0, 1.0, 1.0, 1.0, 1.0, 1.0, 1.0, 1.0, 1.0, 1.0, 1.0, 1.0, 1.0, 1.0, 1.0, 1.0, 1.0, 1.0, 1.0, 1.0, 1.0, 1.0, 1.0, 1.0, 1.0, 1.0, 1.0, 1.0, 1.0, 1.0, 1.0, 1.0, 1.0, 1.0, 1.0, 1.0, 1.0, 1.0, 1.0, 1.0, 1.0, 1.0, 1.0, 1.0, 1.0, 1.0, 1.0, 1.0, 1.0, 1.0, 1.0, 1.0, 1.0, 1.0, 1.0, 1.0, 1.0, 1.0, 1.0, 1.0, 1.0, 1.0, 1.0, 1.0, 1.0, 1.0, 1.0, 1.0, 1.0, 1.0, 1.0, 1.0, 1.0, 1.0, 1.0, 1.0, 1.0, 1.0, 1.0, 1.0, 1.0, 1.0, 1.0, 1.0, 1.0, 1.0, 1.0, 1.0, 1.0, 1.0, 1.0, 1.0, 1.0, 1.0, 1.0, 1.0, 1.0, 1.0, 1.0, 1.0, 1.0, 1.0, 1.0, 1.0, 1.0, 1.0, 1.0, 1.0, 1.0, 1.0, 1.0, 1.0, 1.0, 1.0, 1.0, 1.0, 1.0, 1.0, 1.0, 1.0, 1.0, 1.0, 1.0, 1.0, 1.0, 1.0, 1.0, 1.0, 1.0, 1.0, 1.0, 1.0, 1.0, 1.0, 1.0, 1.0, 1.0, 1.0, 1.0, 1.0, 1.0, 1.0, 1.0, 1.0, 1.0, 1.0, 1.0, 1.0, 1.0, 1.0, 1.0, 1.0, 1.0, 1.0, 1.0, 1.0, 1.0, 1.0, 1.0, 1.0, 1.0, 1.0, 1.0, 1.0, 1.0, 1.0, 1.0, 1.0, 1.0, 1.0, 1.0, 1.0, 1.0, 1.0, 1.0, 1.0, 1.0, 1.0, 1.0, 1.0, 1.0, 1.0, 1.0, 1.0, 1.0, 1.0, 1.0, 1.0, 1.0, 1.0, 1.0, 1.0, 1.0, 1.0, 1.0, 1.0, 1.0, 1.0, 1.0, 1.0, 1.0, 1.0, 1.0, 1.0, 1.0, 1.0, 1.0, 1.0, 1.0, 1.0, 1.0, 1.0, 1.0, 1.0, 1.0, 1.0, 1.0, 1.0, 1.0, 1.0, 1.0, 1.0, 1.0, 1.0, 1.0, 1.0, 1.0, 1.0, 1.0, 1.0, 1.0, 1.0, 1.0, 1.0, 1.0, 1.0, 1.0, 1.0, 1.0, 1.0, 1.0, 1.0, 1.0, 1.0, 1.0, 1.0, 1.0, 1.0, 1.0, 1.0, 1.0, 1.0, 1.0, 1.0, 1.0, 1.0, 1.0, 1.0, 1.0, 1.0, 1.0, 1.0, 1.0, 1.0, 1.0, 1.0, 1.0, 1.0, 1.0, 1.0, 1.0, 1.0, 1.0, 1.0, 1.0, 1.0, 1.0, 1.0, 1.0, 1.0, 1.0, 1.0, 1.0, 1.0, 1.0, 1.0, 1.0, 1.0, 1.0, 1.0, 1.0, 1.0, 1.0, 1.0, 1.0, 1.0, 1.0, 1.0, 1.0, 1.0, 1.0, 1.0, 1.0, 1.0, 1.0, 1.0, 1.0, 1.0, 1.0, 1.0, 1.0, 1.0, 1.0, 1.0, 1.0, 1.0, 1.0, 1.0, 1.0, 1.0, 1.0, 1.0, 1.0, 1.0, 1.0, 1.0, 1.0, 1.0, 1.0, 1.0, 1.0, 1.0, 1.0, 1.0, 1.0, 1.0, 1.0, 1.0, 1.0, 1.0, 1.0, 1.0, 1.0, 1.0, 1.0, 1.0, 1.0, 1.0, 1.0, 1.0, 1.0, 1.0, 1.0, 1.0, 1.0, 1.0, 1.0, 1.0, 1.0, 1.0, 1.0, 1.0, 1.0, 1.0, 1.0, 1.0, 1.0, 1.0, 1.0, 1.0, 1.0, 1.0, 1.0, 1.0, 1.0, 1.0, 1.0, 1.0, 1.0, 1.0, 1.0, 1.0, 1.0, 1.0, 1.0, 1.0, 1.0, 1.0, 1.0, 1.0, 1.0, 1.0, 1.0, 1.0, 1.0, 1.0, 1.0, 1.0, 1.0, 1.0, 1.0, 1.0, 1.0, 1.0, 1.0, 1.0, 1.0, 1.0, 1.0, 1.0, 1.0, 1.0, 1.0, 1.0, 1.0, 1.0, 1.0, 1.0, 1.0, 1.0, 1.0, 1.0, 1.0, 1.0, 1.0, 1.0, 1.0, 1.0, 1.0, 1.0, 1.0, 1.0, 1.0, 1.0, 1.0, 1.0, 1.0, 1.0, 1.0, 1.0, 1.0, 1.0, 1.0, 1.0, 1.0, 1.0, 1.0, 1.0, 1.0, 1.0, 1.0, 1.0, 1.0, 1.0, 1.0, 1.0, 1.0, 1.0, 1.0, 1.0, 1.0, 1.0, 1.0, 1.0, 1.0, 1.0, 1.0, 1.0, 1.0, 1.0, 1.0, 1.0, 1.0, 1.0, 1.0, 1.0, 1.0, 1.0, 1.0, 1.0, 1.0, 1.0, 1.0, 1.0, 1.0, 1.0, 1.0, 1.0, 1.0, 1.0, 1.0, 1.0, 1.0, 1.0, 1.0, 1.0, 1.0, 1.0, 1.0, 1.0, 1.0, 1.0, 1.0, 1.0, 1.0, 1.0, 1.0, 1.0, 1.0, 1.0, 1.0, 1.0, 1.0, 1.0, 1.0, 1.0, 1.0, 1.0, 1.0, 1.0, 1.0, 1.0, 1.0, 1.0, 1.0, 1.0, 1.0, 1.0, 1.0, 1.0, 1.0, 1.0, 1.0, 1.0, 1.0, 1.0, 1.0, 1.0, 1.0, 1.0, 1.0, 1.0, 1.0, 1.0, 1.0, 1.0, 1.0, 1.0, 1.0, 1.0, 1.0, 1.0, 1.0, 1.0, 1.0, 1.0, 1.0, 1.0, 1.0, 1.0, 1.0, 1.0, 1.0, 1.0, 1.0, 1.0, 1.0, 1.0, 1.0, 1.0, 1.0, 1.0, 1.0, 1.0, 1.0, 1.0, 1.0, 1.0, 1.0, 1.0, 1.0, 1.0, 1.0, 1.0, 1.0, 1.0, 1.0, 1.0, 1.0, 1.0, 1.0, 1.0, 1.0, 1.0, 1.0, 1.0, 1.0, 1.0, 1.0, 1.0, 1.0, 1.0, 1.0, 1.0, 1.0, 1.0, 1.0, 1.0, 1.0, 1.0, 1.0, 1.0, 1.0, 1.0, 1.0, 1.0, 1.0, 1.0, 1.0, 1.0, 1.0, 1.0, 1.0, 1.0, 1.0, 1.0, 1.0, 1.0, 1.0, 1.0, 1.0, 1.0, 1.0, 1.0, 1.0, 1.0, 1.0, 1.0, 1.0, 1.0, 1.0, 1.0, 1.0, 1.0, 1.0, 1.0, 1.0, 1.0, 1.0, 1.0, 1.0, 1.0, 1.0, 1.0, 1.0, 1.0, 1.0, 1.0, 1.0, 1.0, 1.0, 1.0, 1.0, 1.0, 1.0, 1.0, 1.0, 1.0, 1.0, 1.0, 1.0, 1.0, 1.0, 1.0, 1.0, 1.0, 1.0, 1.0, 1.0, 1.0, 1.0, 1.0, 1.0, 1.0, 1.0, 1.0, 1.0, 1.0, 1.0, 1.0, 1.0, 1.0, 1.0, 1.0, 1.0, 1.0, 1.0, 1.0, 1.0, 1.0, 1.0, 1.0, 1.0, 1.0, 1.0, 1.0, 1.0, 1.0, 1.0, 1.0, 1.0, 1.0, 1.0, 1.0, 1.0, 1.0, 1.0, 1.0, 1.0, 1.0, 1.0, 1.0, 1.0, 1.0, 1.0, 1.0, 1.0, 1.0, 1.0, 1.0, 1.0, 1.0, 1.0, 1.0, 1.0, 1.0, 1.0, 1.0, 1.0, 1.0, 1.0, 1.0, 1.0, 1.0, 1.0, 1.0, 1.0, 1.0, 1.0, 1.0, 1.0, 1.0, 1.0, 1.0, 1.0, 1.0, 1.0, 1.0, 1.0, 1.0, 1.0, 1.0, 1.0, 1.0, 1.0, 1.0, 1.0, 1.0, 1.0, 1.0, 1.0, 1.0, 1.0, 1.0, 1.0, 1.0, 1.0, 1.0, 1.0, 1.0, 1.0, 1.0, 1.0, 1.0, 1.0, 1.0, 1.0, 1.0, 1.0, 1.0, 1.0, 1.0, 1.0, 1.0, 1.0, 1.0, 1.0, 1.0, 1.0, 1.0, 1.0, 1.0, 1.0, 1.0, 1.0, 1.0, 1.0, 1.0, 1.0, 1.0, 1.0, 1.0, 1.0, 1.0, 1.0, 1.0, 1.0, 1.0, 1.0, 1.0, 1.0, 1.0, 1.0, 1.0, 1.0, 1.0, 1.0, 1.0, 1.0, 1.0, 1.0, 1.0, 1.0, 1.0, 1.0, 1.0, 1.0, 1.0, 1.0, 1.0, 1.0, 1.0, 1.0, 1.0, 1.0, 1.0, 1.0, 1.0, 1.0, 1.0, 1.0, 1.0, 1.0, 1.0, 1.0, 1.0, 1.0, 1.0, 1.0, 1.0, 1.0, 1.0, 1.0, 1.0, 1.0, 1.0, 1.0, 1.0, 1.0, 1.0, 1.0, 1.0, 1.0, 1.0, 1.0, 1.0, 1.0, 1.0, 1.0, 1.0, 1.0, 1.0, 1.0, 1.0, 1.0, 1.0, 1.0, 1.0, 1.0, 1.0, 1.0, 1.0, 1.0, 1.0, 1.0, 1.0, 1.0, 1.0, 1.0, 1.0, 1.0, 1.0, 1.0, 1.0, 1.0, 1.0, 1.0, 1.0, 1.0, 1.0, 1.0, 1.0, 1.0, 1.0, 1.0, 1.0, 1.0, 1.0, 1.0, 1.0, 1.0, 1.0, 1.0, 1.0, 1.0, 1.0, 1.0, 1.0, 1.0, 1.0, 1.0, 1.0, 1.0, 1.0, 1.0, 1.0, 1.0, 1.0, 1.0, 1.0, 1.0, 1.0, 1.0, 1.0, 1.0, 1.0, 1.0, 1.0, 1.0, 1.0, 1.0, 1.0, 1.0, 1.0, 1.0, 1.0, 1.0, 1.0, 1.0, 1.0, 1.0, 1.0, 1.0, 1.0, 1.0, 1.0, 1.0, 1.0, 1.0, 1.0, 1.0, 1.0, 1.0, 1.0, 1.0, 1.0, 1.0, 1.0, 1.0, 1.0, 1.0, 1.0, 1.0, 1.0, 1.0, 1.0, 1.0, 1.0, 1.0, 1.0, 1.0, 1.0, 1.0, 1.0, 1.0, 1.0, 1.0, 1.0, 1.0, 1.0, 1.0, 1.0, 1.0, 1.0, 1.0, 1.0, 1.0, 1.0, 1.0, 1.0, 1.0, 1.0, 1.0, 1.0, 1.0, 1.0, 1.0, 0.0, 1.0, 1.0, 1.0, 1.0, 1.0, 1.0, 1.0, 1.0, 1.0, 1.0, 1.0, 1.0, 1.0, 1.0, 1.0, 0.0, 1.0, 0.0, 1.0, 1.0, 1.0, 1.0, 1.0, 1.0, 1.0, 0.0, 1.0, 1.0, 1.0, 0.8378, 1.0, 1.0, 1.0, 1.0, 1.0, 1.0, 1.0, 1.0, 1.0, 0.0, 1.0, 0.0, 1.0, 0.0, 1.0, 0.0, 1.0, 1.0, 1.0, 1.0, 1.0, 0.0, 1.0, 0.0, 1.0, 0.0, 1.0, 0.0, 1.0, 1.0, 1.0, 1.0, 1.0, 1.0, 1.0, 1.0, 1.0, 1.0, 1.0, 0.0, 1.0, 0.0, 1.0, 0.5893, 1.0, 0.3979, 1.0, -0.2386, 1.0, -0.2098, 1.0, 0.0, 1.0, 1.0, 1.0, 1.0, 1.0, 1.0, 1.0, 1.0, 0.1128, 0.8872, 0.0, 1.0, 0.6086, 0.3914, 0.6302, 0.3698, 1.0, 0.0, 1.0, 0.0, 0.6086, 0.3914, 0.4666, 0.5334, 0.0, 1.0, 1.0, 0.0, 1.0, 0.0, 0.0, 1.0, 0.0, 0.0, 0.0, 0.0, 0.0, 0.0, 0.0, 0.0, 0.0, 0.0, 0.0, 0.0, 0.0, 0.0, 0.0, 0.0, 0.0, 0.0, 0.0, 0.0, 0.0, 0.0, 0.0, 0.0, 0.0, 0.0, 0.0, 0.0, 0.0, 0.0, 0.0, 0.0, 1.0, 0.0, 0.5362, 0.0, 0.5362, 0.0, 1.0, 0.0, 1.0, 0.1931, 1.0, 0.0, 1.0, 0.0, 1.0, 0.0, 1.0, 0.1931, 1.0, 0.251, 1.0, 0.0, 1.0, 0.0, 1.0, 1.0, 1.0, 1.0, 1.0, 1.0, 1.0, 1.0, 1.0, 0.4928, 1.0, 0.0, 0.0, 0.0, 0.0, 0.5248, 1.0, 0.0, 1.0, 0.0, 1.0, 0.4928, 1.0, 0.2045, 1.0, 0.2045, 1.0, 0.4928, 1.0, 1.0, 1.0, 1.0, 1.0, 0.0, 1.0, 0.0, 0.3949, 0.0, 1.0, 0.0, 1.0, 1.0, 1.0, 1.0, 1.0, 1.0, 1.0, 1.0, 1.0, 1.0, 1.0, 1.0, 1.0, 1.0, 1.0, 1.0, 1.0, 1.0, 1.0, 1.0, 1.0, 1.0, 1.0, 1.0, 1.0, 1.0, 1.0, 1.0, 1.0, 1.0, 1.0, 1.0, 1.0, 1.0, 1.0, 1.0, 1.0, 1.0, 1.0, 1.0, 1.0, 1.0, 1.0, 1.0, 1.0, 1.0, 1.0, 1.0, 1.0, 1.0, 1.0, 1.0, 1.0, 1.0, 1.0, 1.0, 1.0, 1.0, 1.0, 1.0, 1.0, 1.0, 1.0, 1.0, 1.0, 1.0, 1.0, 1.0, 1.0, 1.0, 1.0, 1.0, 1.0, 1.0, 1.0, 1.0, 1.0, 1.0, 1.0, 1.0, 1.0, 1.0, 1.0, 1.0, 1.0, 1.0, 1.0, 1.0, 1.0, 1.0, 1.0, 1.0, 1.0, 1.0, 1.0, 1.0, 1.0, 1.0, 1.0, 1.0, 1.0, 1.0, 1.0, 1.0, 1.0, 1.0, 1.0, 1.0, 1.0, 1.0, 1.0, 1.0, 1.0, 1.0, 1.0, 1.0, 1.0, 1.0, 1.0, 1.0, 1.0, 1.0, 1.0, 1.0, 1.0, 1.0, 1.0, 1.0, 1.0, 1.0, 1.0, 1.0, 1.0, 1.0, 1.0, 1.0, 1.0, 1.0, 1.0, 1.0, 1.0, 1.0, 1.0, 1.0, 1.0, 1.0, 1.0, 1.0, 1.0, 1.0, 1.0, 1.0, 1.0, 1.0, 1.0, 1.0, 1.0, 1.0, 1.0, 1.0, 1.0, 1.0, 1.0, 1.0, 1.0, 1.0, 1.0, 1.0, 1.0, 1.0, 1.0, 1.0, 1.0, 1.0, 1.0, 1.0, 1.0, 1.0, 1.0, 1.0, 1.0, 1.0, 1.0, 1.0, 1.0, 1.0, 1.0, 1.0, 1.0, 1.0, 1.0, 1.0, 1.0, 1.0, 1.0, 1.0, 1.0, 1.0, 1.0, 1.0, 1.0, 1.0, 1.0, 1.0, 1.0, 1.0, 1.0, 1.0, 1.0, 1.0, 1.0, 1.0, 1.0, 1.0, 1.0, 1.0, 1.0, 1.0, 1.0, 1.0, 1.0, 1.0, 1.0, 1.0, 1.0, 1.0, 1.0, 1.0, 1.0, 1.0, 1.0, 1.0, 1.0, 1.0, 1.0, 1.0, 1.0, 1.0, 1.0, 1.0, 1.0, 1.0, 1.0, 1.0, 1.0, 1.0, 1.0, 1.0, 1.0, 1.0, 1.0, 1.0, 1.0, 1.0, 1.0, 1.0, 0.0, 0.0, 0.0, 0.0, 0.3949, 0.0, 1.0, 0.0, 1.0, 0.0, 1.0, 0.0, 1.0, 0.0, 0.4336, 0.0, 1.0, 0.0, 1.0, 0.0, 1.0, 1.0, 1.0, 0.7512, 0.0, 0.0, 0.0, 0.0, 0.0, 0.0, 0.0, 0.0, 0.0, 0.0, 0.0, 0.0, 0.0, 0.0, 0.0, 0.0, 0.0, 0.0, 0.0, 0.0, 0.0, 0.0, 0.0, 0.0, 0.0, 0.0, 0.0, 0.0, 0.4336, 0.0, 0.3949, 0.0, 0.0, 0.0, 0.0, 0.0, 0.0, 0.0, 0.0, 0.0, 1.0, 1.0, 1.0, 1.0, 1.0, 1.0, 1.0, 1.0, 1.0, 0.2045, 1.0, 1.0, 1.0, 1.0, 1.0, 0.7004, 1.0, 1.0, 1.0, 1.0, 1.0, 1.0, 1.0, 1.0, 1.0, 0.0, 1.0, 0.0, 1.0, 0.0, 1.0, 0.2045, 1.0, 0.0, 1.0, -0.7202, 1.0, 0.5358, 1.0, 1.0, 1.0, 1.0, 1.0, 1.0, 1.0, 1.0, 1.0, 1.0, 1.0, 0.0, 1.0, 0.0, 1.0, 0.0, 1.0, 0.0, 0.0, 0.0, 0.0, 0.0, 0.0, 0.0, 0.0, 0.0, 1.0, 1.0, 1.0, 1.0, 1.0, 1.0, 1.0, 1.0, 1.0, 0.2587, 1.0, 0.0, 1.0, 1.0, 1.0, 1.0, 1.0, 1.0, 1.0, 1.0, 1.0, 0.0, 1.0, 0.0, 1.0, 0.0, 1.0, 0.0, 1.0, 0.0, 1.0, 0.0, 1.0, 0.0, 1.0, 0.0, 1.0, 0.0, 1.0, 0.0, 1.0, 0.0, 1.0, 0.5888, 1.0, 1.0, 1.0, 0.3979, 1.0, 1.0, 1.0, 1.0, 1.0, 1.0, 1.0, 1.0, 1.0, 0.0, 1.0, 0.0, 1.0, 0.0, 1.0, 0.0, 1.0, 0.0, 1.0, 0.0, 1.0, 0.0, 1.0, 0.0, 0.0, 0.0, 0.0, 0.0, 0.0, 0.0, 0.0, 0.0, 1.0, 1.529, 1.0, 0.0, 1.0, 0.0, 1.0, 1.0, 1.0, 0.5615, 1.0, 0.0, 1.0, 1.529, 1.0, 1.872, 1.0, -0.7202, 1.0, 0.02125, 1.0, 1.0, 1.0, 0.5358, 1.0, 0.5358, 1.0, 1.0, 1.0, 0.2587, 1.0, 1.0, 1.0, 0.0, 1.0, 0.0, 0.6302, 0.3698, 0.6086, 0.3914, 0.6086, 0.3914, 0.0, 1.0, 0.0, 1.0, 0.4666, 0.5334, 1.0, 0.0, 0.4666, 0.5334, 0.4666, 0.5334, 1.0, 0.0, 0.0, 1.0, 1.0, 0.0, 0.0, 0.0, 0.0, 0.0, 0.0, 0.0, 0.0, 0.0, 0.5362, 0.0, 0.4666, 0.5334, 0.0, 0.0, 0.0, 0.0, 0.0, 0.0, 0.0, 0.0, 0.0, 1.0, 1.0, 0.0, 1.0, 0.0, 0.0, 1.0, 0.0, 0.0, 0.0, 0.0, 0.0, 0.0, 0.0, 0.0, 0.4666, 0.5334, 0.0, 1.0, 0.0, 1.0, 0.4666, 0.5334, 0.0, 0.0, 0.0, 0.0, 0.0, 0.0, 0.0, 0.0, 0.0, 0.0, 0.0, 0.0, 0.0, 0.0, 0.0, 0.0, 1.0, 0.0, 0.5362, 0.0, 0.5362, 0.0, 1.0, 0.0])
me_untitled_028.materials.append(mat_material__46_028)
me_untitled_028.use_remesh_preserve_volume = False
me_untitled_028.use_remesh_preserve_attributes = False
me_untitled_028.use_mirror_vertex_groups = False
me_untitled_028.update()
me_untitled_028.normals_split_custom_set([tuple(v) for v in zip(*[iter([0.1282, 0.9879, 0.08751, 0.1282, 0.9879, 0.08751, 0.1282, 0.9879, 0.08751, 0.1282, 0.9879, 0.08751, -0.1526, 0.9799, 0.1287, -0.1526, 0.9799, 0.1287, -0.1526, 0.9799, 0.1287, -0.1526, 0.9799, 0.1287, -0.3488, 0.9343, 0.07417, -0.3488, 0.9343, 0.07417, -0.3488, 0.9343, 0.07417, -0.3488, 0.9343, 0.07417, -0.2987, 0.9448, 0.1345, -0.2987, 0.9448, 0.1345, -0.2987, 0.9448, 0.1345, -0.2987, 0.9448, 0.1345, 0.9128, 0.2884, -0.2893, 0.9128, 0.2884, -0.2893, 0.9128, 0.2884, -0.2893, 0.9128, 0.2884, -0.2893, 0.1521, 0.9878, 0.03213, 0.1521, 0.9878, 0.03213, 0.1521, 0.9878, 0.03213, 0.1521, 0.9878, 0.03213, -0.1203, 0.9893, 0.08214, -0.1203, 0.9893, 0.08214, -0.1203, 0.9893, 0.08214, -0.1203, 0.9893, 0.08214, -0.4435, 0.8935, 0.07056, -0.4435, 0.8935, 0.07056, -0.4435, 0.8935, 0.07056, -0.4435, 0.8935, 0.07056, -0.9266, 0.3619, 0.1024, -0.9266, 0.3619, 0.1024, -0.9266, 0.3619, 0.1024, -0.9266, 0.3619, 0.1024, 0.8552, 0.2103, 0.4737, 0.8552, 0.2103, 0.4737, 0.8552, 0.2103, 0.4737, 0.8552, 0.2103, 0.4737, 0.5489, -0.1223, -0.8269, 0.5489, -0.1223, -0.8269, 0.5489, -0.1223, -0.8269, 0.5489, -0.1223, -0.8269, -0.692, -0.3019, 0.6557, -0.692, -0.3019, 0.6557, -0.692, -0.3019, 0.6557, -0.692, -0.3019, 0.6557, -0.8972, 0.2377, 0.3722, -0.8972, 0.2377, 0.3722, -0.8972, 0.2377, 0.3722, -0.8972, 0.2377, 0.3722, -0.7259, -0.5134, 0.4577, -0.7259, -0.5134, 0.4577, -0.7259, -0.5134, 0.4577, -0.7259, -0.5134, 0.4577, 0.1385, -0.9812, 0.1343, 0.1385, -0.9812, 0.1343, 0.1385, -0.9812, 0.1343, 0.1385, -0.9812, 0.1343, -0.08067, 0.9962, -0.03268, -0.08067, 0.9962, -0.03268, -0.08067, 0.9962, -0.03268, -0.08067, 0.9962, -0.03268, 0.8237, 0.3979, -0.404, 0.8237, 0.3979, -0.404, 0.8237, 0.3979, -0.404, 0.8237, 0.3979, -0.404, 0.2049, 0.1747, 0.9631, 0.2049, 0.1747, 0.9631, 0.2049, 0.1747, 0.9631, 0.2049, 0.1747, 0.9631, -0.7957, -0.4149, 0.4412, -0.7957, -0.4149, 0.4412, -0.7957, -0.4149, 0.4412, -0.7957, -0.4149, 0.4412, 0.7802, -0.2173, 0.5866, 0.7802, -0.2173, 0.5866, 0.7802, -0.2173, 0.5866, 0.7802, -0.2173, 0.5866, 0.1377, -0.3285, -0.9344, 0.1377, -0.3285, -0.9344, 0.1377, -0.3285, -0.9344, 0.1377, -0.3285, -0.9344, 0.2821, -0.4375, 0.8538, 0.2821, -0.4375, 0.8538, 0.2821, -0.4375, 0.8538, 0.2821, -0.4375, 0.8538, -0.8515, -0.1668, 0.497, -0.8515, -0.1668, 0.497, -0.8515, -0.1668, 0.497, -0.8515, -0.1668, 0.497, 0.6323, -0.7661, -0.1153, 0.6323, -0.7661, -0.1153, 0.6323, -0.7661, -0.1153, 0.6323, -0.7661, -0.1153, 0.6552, 0.6442, -0.3946, 0.6552, 0.6442, -0.3946, 0.6552, 0.6442, -0.3946, 0.6552, 0.6442, -0.3946, -0.07905, -0.9794, 0.186, -0.07905, -0.9794, 0.186, -0.07905, -0.9794, 0.186, -0.07905, -0.9794, 0.186, -0.9428, -0.1001, 0.3181, -0.9428, -0.1001, 0.3181, -0.9428, -0.1001, 0.3181, -0.9428, -0.1001, 0.3181, 0.6144, -0.7472, -0.2533, 0.6144, -0.7472, -0.2533, 0.6144, -0.7472, -0.2533, 0.6144, -0.7472, -0.2533, 0.6431, 0.6354, -0.4273, 0.6431, 0.6354, -0.4273, 0.6431, 0.6354, -0.4273, 0.6431, 0.6354, -0.4273, -0.1435, -0.9831, 0.1133, -0.1435, -0.9831, 0.1133, -0.1435, -0.9831, 0.1133, -0.1435, -0.9831, 0.1133, -0.9279, -0.01966, 0.3723, -0.9279, -0.01966, 0.3723, -0.9279, -0.01966, 0.3723, -0.9279, -0.01966, 0.3723, 0.8187, 0.3874, -0.424, 0.8187, 0.3874, -0.424, 0.8187, 0.3874, -0.424, 0.8187, 0.3874, -0.424, -0.01074, 0.9999, 0.004666, -0.01074, 0.9999, 0.004666, -0.01074, 0.9999, 0.004666, -0.01074, 0.9999, 0.004666, -0.4277, 0.9031, -0.03929, -0.4277, 0.9031, -0.03929, -0.4277, 0.9031, -0.03929, -0.4277, 0.9031, -0.03929, 0.2675, 0.9107, -0.3148, 0.2675, 0.9107, -0.3148, 0.2675, 0.9107, -0.3148, 0.2675, 0.9107, -0.3148, 0.6298, -0.7429, -0.2266, 0.6298, -0.7429, -0.2266, 0.6298, -0.7429, -0.2266, 0.6298, -0.7429, -0.2266, 0.6692, 0.6704, -0.3205, 0.6692, 0.6704, -0.3205, 0.6692, 0.6704, -0.3205, 0.6692, 0.6704, -0.3205, -0.1021, -0.9758, 0.1931, -0.1021, -0.9758, 0.1931, -0.1021, -0.9758, 0.1931, -0.1021, -0.9758, 0.1931, -0.8999, -0.001897, 0.436, -0.8999, -0.001897, 0.436, -0.8999, -0.001897, 0.436, -0.8999, -0.001897, 0.436, 0.5497, -0.7719, -0.3194, 0.5497, -0.7719, -0.3194, 0.5497, -0.7719, -0.3194, 0.5497, -0.7719, -0.3194, 0.6643, 0.6821, -0.3057, 0.6643, 0.6821, -0.3057, 0.6643, 0.6821, -0.3057, 0.6643, 0.6821, -0.3057, -0.2654, -0.959, -0.09918, -0.2654, -0.959, -0.09918, -0.2654, -0.959, -0.09918, -0.2654, -0.959, -0.09918, -0.8816, 0.01728, 0.4717, -0.8816, 0.01728, 0.4717, -0.8816, 0.01728, 0.4717, -0.8816, 0.01728, 0.4717, 0.3281, -0.6533, -0.6823, 0.3281, -0.6533, -0.6823, 0.3281, -0.6533, -0.6823, 0.3281, -0.6533, -0.6823, 0.8556, 0.5121, 0.07544, 0.8556, 0.5121, 0.07544, 0.8556, 0.5121, 0.07544, 0.8556, 0.5121, 0.07544, -0.4638, -0.7994, -0.3819, -0.4638, -0.7994, -0.3819, -0.4638, -0.7994, -0.3819, -0.4638, -0.7994, -0.3819, -0.8982, 0.06959, 0.4341, -0.8982, 0.06959, 0.4341, -0.8982, 0.06959, 0.4341, -0.8982, 0.06959, 0.4341, 0.8528, 0.5087, 0.1183, 0.8528, 0.5087, 0.1183, 0.8528, 0.5087, 0.1183, 0.8528, 0.5087, 0.1183, -0.886, 0.2189, 0.4088, -0.886, 0.2189, 0.4088, -0.886, 0.2189, 0.4088, -0.886, 0.2189, 0.4088, 0.8019, -0.5464, -0.2417, 0.8019, -0.5464, -0.2417, 0.8019, -0.5464, -0.2417, 0.8019, -0.5464, -0.2417, -0.5353, 0.3548, 0.7666, -0.5353, 0.3548, 0.7666, -0.5353, 0.3548, 0.7666, -0.5353, 0.3548, 0.7666, -0.5858, -0.6809, 0.4396, -0.5858, -0.6809, 0.4396, -0.5858, -0.6809, 0.4396, -0.5858, -0.6809, 0.4396, -0.04841, -0.9967, -0.0657, -0.04841, -0.9967, -0.0657, -0.04841, -0.9967, -0.0657, -0.04841, -0.9967, -0.0657, 0.1232, 0.9448, 0.3037, 0.1232, 0.9448, 0.3037, 0.1232, 0.9448, 0.3037, 0.1232, 0.9448, 0.3037, 0.8358, 0.3743, -0.4017, 0.8358, 0.3743, -0.4017, 0.8358, 0.3743, -0.4017, 0.8358, 0.3743, -0.4017, 0.572, -0.6133, -0.5447, 0.572, -0.6133, -0.5447, 0.572, -0.6133, -0.5447, 0.572, -0.6133, -0.5447, -0.1497, 0.7539, 0.6397, -0.1497, 0.7539, 0.6397, -0.1497, 0.7539, 0.6397, -0.1497, 0.7539, 0.6397, 0.7286, 0.6797, -0.08479, 0.7286, 0.6797, -0.08479, 0.7286, 0.6797, -0.08479, 0.7286, 0.6797, -0.08479, 0.1339, 0.8786, 0.4585, 0.1339, 0.8786, 0.4585, 0.1339, 0.8786, 0.4585, 0.1339, 0.8786, 0.4585, 0.5066, 0.64, 0.5777, 0.5066, 0.64, 0.5777, 0.5066, 0.64, 0.5777, 0.5066, 0.64, 0.5777, 0.4307, 0.8207, 0.3755, 0.4307, 0.8207, 0.3755, 0.4307, 0.8207, 0.3755, 0.4307, 0.8207, 0.3755, -0.1904, 0.8876, 0.4194, -0.1904, 0.8876, 0.4194, -0.1904, 0.8876, 0.4194, -0.1904, 0.8876, 0.4194, -0.1435, 0.9576, 0.25, -0.1435, 0.9576, 0.25, -0.1435, 0.9576, 0.25, -0.1435, 0.9576, 0.25, 0.205, 0.9365, 0.2845, 0.205, 0.9365, 0.2845, 0.205, 0.9365, 0.2845, 0.205, 0.9365, 0.2845, -0.1176, 0.8572, 0.5013, -0.1176, 0.8572, 0.5013, -0.1176, 0.8572, 0.5013, -0.1176, 0.8572, 0.5013, -0.4893, 0.8713, 0.03681, -0.4893, 0.8713, 0.03681, -0.4893, 0.8713, 0.03681, -0.4893, 0.8713, 0.03681, -0.4361, 0.8757, 0.2071, -0.4361, 0.8757, 0.2071, -0.4361, 0.8757, 0.2071, -0.4361, 0.8757, 0.2071, -0.1573, 0.9706, 0.182, -0.1573, 0.9706, 0.182, -0.1573, 0.9706, 0.182, -0.1573, 0.9706, 0.182, -0.6501, 0.7583, -0.04821, -0.6501, 0.7583, -0.04821, -0.6501, 0.7583, -0.04821, -0.6501, 0.7583, -0.04821, -0.6865, 0.7271, -0.008163, -0.6865, 0.7271, -0.008163, -0.6865, 0.7271, -0.008163, -0.6865, 0.7271, -0.008163, -0.08965, -0.7859, 0.6118, -0.08965, -0.7859, 0.6118, -0.08965, -0.7859, 0.6118, -0.08965, -0.7859, 0.6118, -0.3567, 0.671, 0.65, -0.3567, 0.671, 0.65, -0.3567, 0.671, 0.65, -0.3567, 0.671, 0.65, -0.1908, 0.5555, 0.8094, -0.1908, 0.5555, 0.8094, -0.1908, 0.5555, 0.8094, -0.1908, 0.5555, 0.8094, -0.5802, 0.8098, 0.08765, -0.5802, 0.8098, 0.08765, -0.5802, 0.8098, 0.08765, -0.5802, 0.8098, 0.08765, -0.5599, 0.8157, 0.1455, -0.5599, 0.8157, 0.1455, -0.5599, 0.8157, 0.1455, -0.5599, 0.8157, 0.1455, -0.6829, 0.7051, 0.1908, -0.6829, 0.7051, 0.1908, -0.6829, 0.7051, 0.1908, -0.6829, 0.7051, 0.1908, -0.6501, 0.7069, 0.2787, -0.6501, 0.7069, 0.2787, -0.6501, 0.7069, 0.2787, -0.6501, 0.7069, 0.2787, 0.01604, -0.9403, -0.34, 0.01604, -0.9403, -0.34, 0.01604, -0.9403, -0.34, 0.01604, -0.9403, -0.34, -0.8933, -0.2521, -0.3722, -0.8933, -0.2521, -0.3722, -0.8933, -0.2521, -0.3722, -0.8933, -0.2521, -0.3722, 0.2576, 0.7908, -0.5553, 0.2576, 0.7908, -0.5553, 0.2576, 0.7908, -0.5553, 0.2576, 0.7908, -0.5553, -0.4431, -0.6705, -0.595, -0.4431, -0.6705, -0.595, -0.4431, -0.6705, -0.595, -0.4431, -0.6705, -0.595, 0.1933, -0.5735, -0.7961, 0.1933, -0.5735, -0.7961, 0.1933, -0.5735, -0.7961, 0.1933, -0.5735, -0.7961, -0.3482, 0.9272, 0.1378, -0.3482, 0.9272, 0.1378, -0.3482, 0.9272, 0.1378, -0.3482, 0.9272, 0.1378, 0.1199, -0.5565, -0.8221, 0.1199, -0.5565, -0.8221, 0.1199, -0.5565, -0.8221, 0.1199, -0.5565, -0.8221, -0.376, -0.608, -0.6993, -0.376, -0.608, -0.6993, -0.376, -0.608, -0.6993, -0.376, -0.608, -0.6993, -0.6875, -0.5194, -0.5076, -0.6875, -0.5194, -0.5076, -0.6875, -0.5194, -0.5076, -0.6875, -0.5194, -0.5076, 0.4402, -0.396, -0.8058, 0.4402, -0.396, -0.8058, 0.4402, -0.396, -0.8058, 0.4402, -0.396, -0.8058, 0.1851, -0.7273, 0.6609, 0.1851, -0.7273, 0.6609, 0.1851, -0.7273, 0.6609, 0.1851, -0.7273, 0.6609, -0.1584, -0.6352, 0.7559, -0.1584, -0.6352, 0.7559, -0.1584, -0.6352, 0.7559, -0.1584, -0.6352, 0.7559, -0.6288, 0.7757, 0.05423, -0.6288, 0.7757, 0.05423, -0.6288, 0.7757, 0.05423, -0.6288, 0.7757, 0.05423, -0.4264, 0.903, 0.05303, -0.4264, 0.903, 0.05303, -0.4264, 0.903, 0.05303, -0.4264, 0.903, 0.05303, -0.1381, 0.9873, 0.07832, -0.1381, 0.9873, 0.07832, -0.1381, 0.9873, 0.07832, -0.1381, 0.9873, 0.07832, -0.9856, -0.1222, -0.1166, -0.9856, -0.1222, -0.1166, -0.9856, -0.1222, -0.1166, -0.9856, -0.1222, -0.1166, -0.9785, -0.193, -0.07344, -0.9785, -0.193, -0.07344, -0.9785, -0.193, -0.07344, -0.9785, -0.193, -0.07344, -0.9779, -0.2083, -0.01976, -0.9779, -0.2083, -0.01976, -0.9779, -0.2083, -0.01976, -0.9779, -0.2083, -0.01976, -0.09816, -0.1241, 0.9874, -0.09816, -0.1241, 0.9874, -0.09816, -0.1241, 0.9874, -0.09816, -0.1241, 0.9874, 0.9649, -0.2286, -0.1291, 0.9649, -0.2286, -0.1291, 0.9649, -0.2286, -0.1291, 0.9649, -0.2286, -0.1291, 0.3161, -0.9191, 0.2351, 0.3161, -0.9191, 0.2351, 0.3161, -0.9191, 0.2351, 0.3161, -0.9191, 0.2351, -0.02328, -0.957, 0.2893, -0.02328, -0.957, 0.2893, -0.02328, -0.957, 0.2893, -0.02328, -0.957, 0.2893, -0.07211, -0.6814, 0.7284, -0.07211, -0.6814, 0.7284, -0.07211, -0.6814, 0.7284, -0.07211, -0.6814, 0.7284, 0.2111, 0.1701, 0.9625, 0.2111, 0.1701, 0.9625, 0.2111, 0.1701, 0.9625, 0.2111, 0.1701, 0.9625, 0.873, 0.2577, 0.414, 0.873, 0.2577, 0.414, 0.873, 0.2577, 0.414, 0.873, 0.2577, 0.414, 0.5857, -0.08696, -0.8059, 0.5857, -0.08696, -0.8059, 0.5857, -0.08696, -0.8059, 0.5857, -0.08696, -0.8059, 0.5894, 0.7207, 0.365, 0.5894, 0.7207, 0.365, 0.5894, 0.7207, 0.365, 0.5894, 0.7207, 0.365, 0.549, 0.5676, 0.6135, 0.549, 0.5676, 0.6135, 0.549, 0.5676, 0.6135, 0.549, 0.5676, 0.6135, 0.04439, 0.9784, -0.2018, 0.04439, 0.9784, -0.2018, 0.04439, 0.9784, -0.2018, 0.04439, 0.9784, -0.2018, 0.06899, 0.9946, -0.07751, 0.06899, 0.9946, -0.07751, 0.06899, 0.9946, -0.07751, 0.06899, 0.9946, -0.07751, 0.01509, 0.9776, -0.21, 0.01509, 0.9776, -0.21, 0.01509, 0.9776, -0.21, 0.01509, 0.9776, -0.21, 0.08955, 0.9874, 0.1303, 0.08955, 0.9874, 0.1303, 0.08955, 0.9874, 0.1303, 0.08955, 0.9874, 0.1303, 0.14, -0.9816, 0.1302, 0.14, -0.9816, 0.1302, 0.14, -0.9816, 0.1302, 0.14, -0.9816, 0.1302, -0.3622, -0.3153, -0.8772, -0.3622, -0.3153, -0.8772, -0.3622, -0.3153, -0.8772, -0.3622, -0.3153, -0.8772, -0.6898, 0.6698, -0.2749, -0.6898, 0.6698, -0.2749, -0.6898, 0.6698, -0.2749, -0.6898, 0.6698, -0.2749, 0.16, 0.987, 0.01596, 0.16, 0.987, 0.01596, 0.16, 0.987, 0.01596, 0.16, 0.987, 0.01596, -0.8807, -0.09848, 0.4632, -0.8807, -0.09848, 0.4632, -0.8807, -0.09848, 0.4632, -0.8807, -0.09848, 0.4632, -0.4026, 0.8207, -0.4054, -0.4026, 0.8207, -0.4054, -0.4026, 0.8207, -0.4054, -0.4026, 0.8207, -0.4054, -0.6802, 0.3262, -0.6565, -0.6802, 0.3262, -0.6565, -0.6802, 0.3262, -0.6565, -0.6802, 0.3262, -0.6565, 0.6665, -0.2922, 0.6858, 0.6665, -0.2922, 0.6858, 0.6665, -0.2922, 0.6858, 0.6665, -0.2922, 0.6858, 0.8916, 0.06166, -0.4486, 0.8916, 0.06166, -0.4486, 0.8916, 0.06166, -0.4486, 0.8916, 0.06166, -0.4486, -0.136, -0.3151, 0.9393, -0.136, -0.3151, 0.9393, -0.136, -0.3151, 0.9393, -0.136, -0.3151, 0.9393, -0.8126, -0.5565, 0.1731, -0.8126, -0.5565, 0.1731, -0.8126, -0.5565, 0.1731, -0.8126, -0.5565, 0.1731, 0.6429, -0.2892, 0.7092, 0.6429, -0.2892, 0.7092, 0.6429, -0.2892, 0.7092, 0.6429, -0.2892, 0.7092, 0.6522, -0.1214, -0.7482, 0.6522, -0.1214, -0.7482, 0.6522, -0.1214, -0.7482, 0.6522, -0.1214, -0.7482, -0.1058, -0.3922, 0.9138, -0.1058, -0.3922, 0.9138, -0.1058, -0.3922, 0.9138, -0.1058, -0.3922, 0.9138, -0.9995, 0.001142, 0.03217, -0.9995, 0.001142, 0.03217, -0.9995, 0.001142, 0.03217, -0.9995, 0.001142, 0.03217, 0.4985, -0.8643, 0.06625, 0.4985, -0.8643, 0.06625, 0.4985, -0.8643, 0.06625, 0.4985, -0.8643, 0.06625, 0.8562, 0.4966, -0.1425, 0.8562, 0.4966, -0.1425, 0.8562, 0.4966, -0.1425, 0.8562, 0.4966, -0.1425, -0.1092, -0.9343, 0.3393, -0.1092, -0.9343, 0.3393, -0.1092, -0.9343, 0.3393, -0.1092, -0.9343, 0.3393, -0.9768, 0.1007, 0.1889, -0.9768, 0.1007, 0.1889, -0.9768, 0.1007, 0.1889, -0.9768, 0.1007, 0.1889, 0.5428, -0.8051, -0.2392, 0.5428, -0.8051, -0.2392, 0.5428, -0.8051, -0.2392, 0.5428, -0.8051, -0.2392, 0.8418, 0.5353, -0.06945, 0.8418, 0.5353, -0.06945, 0.8418, 0.5353, -0.06945, 0.8418, 0.5353, -0.06945, -0.2002, -0.9614, -0.1886, -0.2002, -0.9614, -0.1886, -0.2002, -0.9614, -0.1886, -0.2002, -0.9614, -0.1886, -0.9932, 0.09312, 0.07016, -0.9932, 0.09312, 0.07016, -0.9932, 0.09312, 0.07016, -0.9932, 0.09312, 0.07016, 0.6031, -0.7975, 0.01591, 0.6031, -0.7975, 0.01591, 0.6031, -0.7975, 0.01591, 0.6031, -0.7975, 0.01591, 0.715, 0.5882, -0.3778, 0.715, 0.5882, -0.3778, 0.715, 0.5882, -0.3778, 0.715, 0.5882, -0.3778, -0.2346, -0.9552, 0.1807, -0.2346, -0.9552, 0.1807, -0.2346, -0.9552, 0.1807, -0.2346, -0.9552, 0.1807, -0.9829, 0.1252, 0.1353, -0.9829, 0.1252, 0.1353, -0.9829, 0.1252, 0.1353, -0.9829, 0.1252, 0.1353, 0.5528, -0.8302, -0.07166, 0.5528, -0.8302, -0.07166, 0.5528, -0.8302, -0.07166, 0.5528, -0.8302, -0.07166, 0.7927, 0.5965, -0.1253, 0.7927, 0.5965, -0.1253, 0.7927, 0.5965, -0.1253, 0.7927, 0.5965, -0.1253, -0.3124, -0.9445, -0.1014, -0.3124, -0.9445, -0.1014, -0.3124, -0.9445, -0.1014, -0.3124, -0.9445, -0.1014, -0.9704, 0.1514, 0.1882, -0.9704, 0.1514, 0.1882, -0.9704, 0.1514, 0.1882, -0.9704, 0.1514, 0.1882, 0.3553, -0.7206, -0.5954, 0.3553, -0.7206, -0.5954, 0.3553, -0.7206, -0.5954, 0.3553, -0.7206, -0.5954, 0.8577, 0.4909, 0.153, 0.8577, 0.4909, 0.153, 0.8577, 0.4909, 0.153, 0.8577, 0.4909, 0.153, -0.4301, -0.7507, -0.5014, -0.4301, -0.7507, -0.5014, -0.4301, -0.7507, -0.5014, -0.4301, -0.7507, -0.5014, -0.9282, 0.1834, 0.3237, -0.9282, 0.1834, 0.3237, -0.9282, 0.1834, 0.3237, -0.9282, 0.1834, 0.3237, 0.8405, 0.54, 0.04482, 0.8405, 0.54, 0.04482, 0.8405, 0.54, 0.04482, 0.8405, 0.54, 0.04482, -0.8754, 0.2612, 0.4068, -0.8754, 0.2612, 0.4068, -0.8754, 0.2612, 0.4068, -0.8754, 0.2612, 0.4068, -0.3358, 0.6836, 0.648, -0.3358, 0.6836, 0.648, -0.3358, 0.6836, 0.648, -0.3358, 0.6836, 0.648, -0.3141, 0.6825, 0.66, -0.3141, 0.6825, 0.66, -0.3141, 0.6825, 0.66, -0.3141, 0.6825, 0.66, -0.4946, 0.8633, -0.1006, -0.4946, 0.8633, -0.1006, -0.4946, 0.8633, -0.1006, -0.4946, 0.8633, -0.1006, -0.5292, 0.8464, -0.06029, -0.5292, 0.8464, -0.06029, -0.5292, 0.8464, -0.06029, -0.5292, 0.8464, -0.06029, -0.5292, 0.8296, 0.178, -0.5292, 0.8296, 0.178, -0.5292, 0.8296, 0.178, -0.5292, 0.8296, 0.178, -0.4238, 0.8536, 0.3031, -0.4238, 0.8536, 0.3031, -0.4238, 0.8536, 0.3031, -0.4238, 0.8536, 0.3031, -0.4193, -0.3183, -0.8502, -0.4193, -0.3183, -0.8502, -0.4193, -0.3183, -0.8502, -0.4193, -0.3183, -0.8502, -0.6115, 0.3554, -0.7069, -0.6115, 0.3554, -0.7069, -0.6115, 0.3554, -0.7069, -0.6115, 0.3554, -0.7069, 0.2288, 0.7188, -0.6565, 0.2288, 0.7188, -0.6565, 0.2288, 0.7188, -0.6565, 0.2288, 0.7188, -0.6565, -0.43, -0.6737, -0.601, -0.43, -0.6737, -0.601, -0.43, -0.6737, -0.601, -0.43, -0.6737, -0.601, 0.1773, -0.6266, -0.7589, 0.1773, -0.6266, -0.7589, 0.1773, -0.6266, -0.7589, 0.1773, -0.6266, -0.7589, 0.08525, 0.9597, 0.2678, 0.08525, 0.9597, 0.2678, 0.08525, 0.9597, 0.2678, 0.08525, 0.9597, 0.2678, 0.09512, -0.6657, -0.7402, 0.09512, -0.6657, -0.7402, 0.09512, -0.6657, -0.7402, 0.09512, -0.6657, -0.7402, -0.384, -0.6907, -0.6127, -0.384, -0.6907, -0.6127, -0.384, -0.6907, -0.6127, -0.384, -0.6907, -0.6127, -0.6918, -0.5544, -0.4627, -0.6918, -0.5544, -0.4627, -0.6918, -0.5544, -0.4627, -0.6918, -0.5544, -0.4627, 0.4193, -0.4902, -0.7642, 0.4193, -0.4902, -0.7642, 0.4193, -0.4902, -0.7642, 0.4193, -0.4902, -0.7642, -0.007699, 0.2764, 0.961, -0.007699, 0.2764, 0.961, -0.007699, 0.2764, 0.961, -0.007699, 0.2764, 0.961, 0.461, 0.1436, 0.8757, 0.461, 0.1436, 0.8757, 0.461, 0.1436, 0.8757, 0.461, 0.1436, 0.8757, 0.8968, -0.00411, -0.4425, 0.8968, -0.00411, -0.4425, 0.8968, -0.00411, -0.4425, 0.8968, -0.00411, -0.4425, 0.5748, 0.7367, 0.3564, 0.5748, 0.7367, 0.3564, 0.5748, 0.7367, 0.3564, 0.5748, 0.7367, 0.3564, 0.4658, 0.6875, 0.5571, 0.4658, 0.6875, 0.5571, 0.4658, 0.6875, 0.5571, 0.4658, 0.6875, 0.5571, 0.1564, 0.9711, -0.1801, 0.1564, 0.9711, -0.1801, 0.1564, 0.9711, -0.1801, 0.1564, 0.9711, -0.1801, 0.1227, 0.9527, -0.2782, 0.1227, 0.9527, -0.2782, 0.1227, 0.9527, -0.2782, 0.1227, 0.9527, -0.2782, 0.07077, 0.9819, 0.1754, 0.07077, 0.9819, 0.1754, 0.07077, 0.9819, 0.1754, 0.07077, 0.9819, 0.1754, 0.001803, 0.9606, 0.2779, 0.001803, 0.9606, 0.2779, 0.001803, 0.9606, 0.2779, 0.001803, 0.9606, 0.2779, -0.0304, -0.7069, -0.7067, -0.0304, -0.7069, -0.7067, -0.0304, -0.7069, -0.7067, -0.0304, -0.7069, -0.7067, 0.0385, 0.3882, -0.9208, 0.0385, 0.3882, -0.9208, 0.0385, 0.3882, -0.9208, 0.0385, 0.3882, -0.9208, -0.5873, 0.6666, -0.4591, -0.5873, 0.6666, -0.4591, -0.5873, 0.6666, -0.4591, -0.5873, 0.6666, -0.4591, -8.191e-05, 0.9602, 0.2794, -8.191e-05, 0.9602, 0.2794, -8.191e-05, 0.9602, 0.2794, -8.191e-05, 0.9602, 0.2794, -0.9992, 0.02405, 0.03346, -0.9992, 0.02405, 0.03346, -0.9992, 0.02405, 0.03346, -0.9992, 0.02405, 0.03346, -0.1188, 0.5533, 0.8245, -0.1188, 0.5533, 0.8245, -0.1188, 0.5533, 0.8245, -0.1188, 0.5533, 0.8245, 0.469, 0.1772, 0.8652, 0.469, 0.1772, 0.8652, 0.469, 0.1772, 0.8652, 0.469, 0.1772, 0.8652, 0.05591, -0.4272, 0.9024, 0.05591, -0.4272, 0.9024, 0.05591, -0.4272, 0.9024, 0.05591, -0.4272, 0.9024, 0.9859, 0.1524, -0.06902, 0.9859, 0.1524, -0.06902, 0.9859, 0.1524, -0.06902, 0.9859, 0.1524, -0.06902, -0.3883, -0.3867, 0.8365, -0.3883, -0.3867, 0.8365, -0.3883, -0.3867, 0.8365, -0.3883, -0.3867, 0.8365, -0.9794, -0.198, -0.03845, -0.9794, -0.198, -0.03845, -0.9794, -0.198, -0.03845, -0.9794, -0.198, -0.03845, 0.2193, -0.3606, 0.9066, 0.2193, -0.3606, 0.9066, 0.2193, -0.3606, 0.9066, 0.2193, -0.3606, 0.9066, 0.9854, 0.1463, -0.08745, 0.9854, 0.1463, -0.08745, 0.9854, 0.1463, -0.08745, 0.9854, 0.1463, -0.08745, -0.4003, -0.3673, 0.8396, -0.4003, -0.3673, 0.8396, -0.4003, -0.3673, 0.8396, -0.4003, -0.3673, 0.8396, -0.9211, -0.005804, -0.3894, -0.9211, -0.005804, -0.3894, -0.9211, -0.005804, -0.3894, -0.9211, -0.005804, -0.3894, 0.3073, -0.3492, 0.8852, 0.3073, -0.3492, 0.8852, 0.3073, -0.3492, 0.8852, 0.3073, -0.3492, 0.8852, 0.9829, 0.1368, -0.1229, 0.9829, 0.1368, -0.1229, 0.9829, 0.1368, -0.1229, 0.9829, 0.1368, -0.1229, -0.4519, -0.4551, 0.7672, -0.4519, -0.4551, 0.7672, -0.4519, -0.4551, 0.7672, -0.4519, -0.4551, 0.7672, -0.8493, 0.02291, -0.5274, -0.8493, 0.02291, -0.5274, -0.8493, 0.02291, -0.5274, -0.8493, 0.02291, -0.5274, 0.2647, -0.9021, 0.3408, 0.2647, -0.9021, 0.3408, 0.2647, -0.9021, 0.3408, 0.2647, -0.9021, 0.3408, 0.958, 0.2539, -0.1335, 0.958, 0.2539, -0.1335, 0.958, 0.2539, -0.1335, 0.958, 0.2539, -0.1335, -0.328, -0.9197, 0.2158, -0.328, -0.9197, 0.2158, -0.328, -0.9197, 0.2158, -0.328, -0.9197, 0.2158, -0.9153, 0.3866, -0.113, -0.9153, 0.3866, -0.113, -0.9153, 0.3866, -0.113, -0.9153, 0.3866, -0.113, 0.2825, -0.9592, 0.0071, 0.2825, -0.9592, 0.0071, 0.2825, -0.9592, 0.0071, 0.2825, -0.9592, 0.0071, 0.9378, 0.347, 0.008301, 0.9378, 0.347, 0.008301, 0.9378, 0.347, 0.008301, 0.9378, 0.347, 0.008301, -0.4394, -0.8981, -0.02129, -0.4394, -0.8981, -0.02129, -0.4394, -0.8981, -0.02129, -0.4394, -0.8981, -0.02129, -0.9286, 0.3692, -0.03749, -0.9286, 0.3692, -0.03749, -0.9286, 0.3692, -0.03749, -0.9286, 0.3692, -0.03749, 0.3117, -0.9409, -0.1325, 0.3117, -0.9409, -0.1325, 0.3117, -0.9409, -0.1325, 0.3117, -0.9409, -0.1325, 0.9244, 0.3646, 0.1118, 0.9244, 0.3646, 0.1118, 0.9244, 0.3646, 0.1118, 0.9244, 0.3646, 0.1118, -0.4332, -0.852, -0.2941, -0.4332, -0.852, -0.2941, -0.4332, -0.852, -0.2941, -0.4332, -0.852, -0.2941, -0.8979, 0.412, -0.155, -0.8979, 0.412, -0.155, -0.8979, 0.412, -0.155, -0.8979, 0.412, -0.155, 0.3906, -0.6218, -0.6789, 0.3906, -0.6218, -0.6789, 0.3906, -0.6218, -0.6789, 0.3906, -0.6218, -0.6789, 0.8672, 0.2663, 0.4207, 0.8672, 0.2663, 0.4207, 0.8672, 0.2663, 0.4207, 0.8672, 0.2663, 0.4207, -0.364, -0.6079, -0.7056, -0.364, -0.6079, -0.7056, -0.364, -0.6079, -0.7056, -0.364, -0.6079, -0.7056, -0.9241, 0.2467, 0.2918, -0.9241, 0.2467, 0.2918, -0.9241, 0.2467, 0.2918, -0.9241, 0.2467, 0.2918, 0.8485, 0.349, 0.3977, 0.8485, 0.349, 0.3977, 0.8485, 0.349, 0.3977, 0.8485, 0.349, 0.3977, -0.9289, 0.2801, 0.2423, -0.9289, 0.2801, 0.2423, -0.9289, 0.2801, 0.2423, -0.9289, 0.2801, 0.2423, -0.4475, 0.5562, 0.7002, -0.4475, 0.5562, 0.7002, -0.4475, 0.5562, 0.7002, -0.4475, 0.5562, 0.7002, -0.3521, 0.2451, 0.9033, -0.3521, 0.2451, 0.9033, -0.3521, 0.2451, 0.9033, -0.3521, 0.2451, 0.9033, -0.233, 0.9465, -0.2234, -0.233, 0.9465, -0.2234, -0.233, 0.9465, -0.2234, -0.233, 0.9465, -0.2234, -0.2611, 0.9612, -0.08872, -0.2611, 0.9612, -0.08872, -0.2611, 0.9612, -0.08872, -0.2611, 0.9612, -0.08872, -0.3419, 0.9255, -0.1629, -0.3419, 0.9255, -0.1629, -0.3419, 0.9255, -0.1629, -0.3419, 0.9255, -0.1629, -0.2801, -0.03812, -0.9592, -0.2801, -0.03812, -0.9592, -0.2801, -0.03812, -0.9592, -0.2801, -0.03812, -0.9592, -0.3895, 0.2281, -0.8923, -0.3895, 0.2281, -0.8923, -0.3895, 0.2281, -0.8923, -0.3895, 0.2281, -0.8923, -0.1839, 0.743, -0.6435, -0.1839, 0.743, -0.6435, -0.1839, 0.743, -0.6435, -0.1839, 0.743, -0.6435, 0.5019, 0.8373, -0.2169, 0.5019, 0.8373, -0.2169, 0.5019, 0.8373, -0.2169, 0.5019, 0.8373, -0.2169, -0.2539, -0.3963, -0.8823, -0.2539, -0.3963, -0.8823, -0.2539, -0.3963, -0.8823, -0.2539, -0.3963, -0.8823, 0.3405, -0.3841, -0.8582, 0.3405, -0.3841, -0.8582, 0.3405, -0.3841, -0.8582, 0.3405, -0.3841, -0.8582, -0.1885, 0.9471, 0.2597, -0.1885, 0.9471, 0.2597, -0.1885, 0.9471, 0.2597, -0.1885, 0.9471, 0.2597, 0.2817, -0.4776, -0.8322, 0.2817, -0.4776, -0.8322, 0.2817, -0.4776, -0.8322, 0.2817, -0.4776, -0.8322, -0.2015, -0.4488, -0.8706, -0.2015, -0.4488, -0.8706, -0.2015, -0.4488, -0.8706, -0.2015, -0.4488, -0.8706, -0.5223, -0.3202, -0.7904, -0.5223, -0.3202, -0.7904, -0.5223, -0.3202, -0.7904, -0.5223, -0.3202, -0.7904, 0.5085, -0.3914, -0.7669, 0.5085, -0.3914, -0.7669, 0.5085, -0.3914, -0.7669, 0.5085, -0.3914, -0.7669, -0.468, 0.7276, 0.5016, -0.468, 0.7276, 0.5016, -0.468, 0.7276, 0.5016, -0.468, 0.7276, 0.5016, 0.1651, 0.5874, 0.7923, 0.1651, 0.5874, 0.7923, 0.1651, 0.5874, 0.7923, 0.1651, 0.5874, 0.7923, 0.3703, -0.8611, 0.3484, 0.3703, -0.8611, 0.3484, 0.3703, -0.8611, 0.3484, 0.3703, -0.8611, 0.3484, 0.4776, 0.5469, 0.6876, 0.4776, 0.5469, 0.6876, 0.4776, 0.5469, 0.6876, 0.4776, 0.5469, 0.6876, 0.2566, 0.2665, 0.929, 0.2566, 0.2665, 0.929, 0.2566, 0.2665, 0.929, 0.2566, 0.2665, 0.929, 0.4015, 0.9128, -0.0746, 0.4015, 0.9128, -0.0746, 0.4015, 0.9128, -0.0746, 0.4015, 0.9128, -0.0746, 0.4249, 0.9038, -0.05165, 0.4249, 0.9038, -0.05165, 0.4249, 0.9038, -0.05165, 0.4249, 0.9038, -0.05165, 0.3809, 0.8858, -0.265, 0.3809, 0.8858, -0.265, 0.3809, 0.8858, -0.265, 0.3809, 0.8858, -0.265, 0.1728, 0.1909, -0.9663, 0.1728, 0.1909, -0.9663, 0.1728, 0.1909, -0.9663, 0.1728, 0.1909, -0.9663, 0.2532, 0.2511, -0.9343, 0.2532, 0.2511, -0.9343, 0.2532, 0.2511, -0.9343, 0.2532, 0.2511, -0.9343, -0.2032, 0.7066, -0.6778, -0.2032, 0.7066, -0.6778, -0.2032, 0.7066, -0.6778, -0.2032, 0.7066, -0.6778, -0.3796, 0.8813, -0.2815, -0.3796, 0.8813, -0.2815, -0.3796, 0.8813, -0.2815, -0.3796, 0.8813, -0.2815, 0.2697, 0.9237, 0.272, 0.2697, 0.9237, 0.272, 0.2697, 0.9237, 0.272, 0.2697, 0.9237, 0.272, -0.9017, 0.1462, -0.4068, -0.9017, 0.1462, -0.4068, -0.9017, 0.1462, -0.4068, -0.9017, 0.1462, -0.4068, 0.08743, -0.5561, 0.8265, 0.08743, -0.5561, 0.8265, 0.08743, -0.5561, 0.8265, 0.08743, -0.5561, 0.8265, -0.1674, -0.8616, 0.4792, -0.1674, -0.8616, 0.4792, -0.1674, -0.8616, 0.4792, -0.1674, -0.8616, 0.4792, 0.01994, 0.9084, 0.4176, 0.01994, 0.9084, 0.4176, 0.01994, 0.9084, 0.4176, 0.01994, 0.9084, 0.4176, 0.9711, -0.1629, 0.1747, 0.9711, -0.1629, 0.1747, 0.9711, -0.1629, 0.1747, 0.9711, -0.1629, 0.1747, -0.4672, 0.8692, 0.162, -0.4672, 0.8692, 0.162, -0.4672, 0.8692, 0.162, -0.4672, 0.8692, 0.162, -0.9465, -0.2762, -0.1667, -0.9465, -0.2762, -0.1667, -0.9465, -0.2762, -0.1667, -0.9465, -0.2762, -0.1667, 0.1694, 0.8751, 0.4533, 0.1694, 0.8751, 0.4533, 0.1694, 0.8751, 0.4533, 0.1694, 0.8751, 0.4533, 0.9551, -0.1888, 0.2283, 0.9551, -0.1888, 0.2283, 0.9551, -0.1888, 0.2283, 0.9551, -0.1888, 0.2283, -0.4332, 0.8849, 0.1714, -0.4332, 0.8849, 0.1714, -0.4332, 0.8849, 0.1714, -0.4332, 0.8849, 0.1714, -0.9275, -0.1667, -0.3347, -0.9275, -0.1667, -0.3347, -0.9275, -0.1667, -0.3347, -0.9275, -0.1667, -0.3347, 0.2789, 0.8879, 0.3658, 0.2789, 0.8879, 0.3658, 0.2789, 0.8879, 0.3658, 0.2789, 0.8879, 0.3658, 0.9269, -0.255, 0.2753, 0.9269, -0.255, 0.2753, 0.9269, -0.255, 0.2753, 0.9269, -0.255, 0.2753, -0.4855, 0.8448, 0.2247, -0.4855, 0.8448, 0.2247, -0.4855, 0.8448, 0.2247, -0.4855, 0.8448, 0.2247, -0.9441, -0.264, -0.1974, -0.9441, -0.264, -0.1974, -0.9441, -0.264, -0.1974, -0.9441, -0.264, -0.1974, 0.266, 0.836, 0.48, 0.266, 0.836, 0.48, 0.266, 0.836, 0.48, 0.266, 0.836, 0.48, 0.9076, -0.3332, 0.2556, 0.9076, -0.3332, 0.2556, 0.9076, -0.3332, 0.2556, 0.9076, -0.3332, 0.2556, -0.4892, 0.8544, 0.1754, -0.4892, 0.8544, 0.1754, -0.4892, 0.8544, 0.1754, -0.4892, 0.8544, 0.1754, -0.8939, -0.2585, -0.3662, -0.8939, -0.2585, -0.3662, -0.8939, -0.2585, -0.3662, -0.8939, -0.2585, -0.3662, 0.3173, 0.8134, 0.4876, 0.3173, 0.8134, 0.4876, 0.3173, 0.8134, 0.4876, 0.3173, 0.8134, 0.4876, 0.9154, -0.3635, 0.1732, 0.9154, -0.3635, 0.1732, 0.9154, -0.3635, 0.1732, 0.9154, -0.3635, 0.1732, -0.4654, 0.8712, 0.1563, -0.4654, 0.8712, 0.1563, -0.4654, 0.8712, 0.1563, -0.4654, 0.8712, 0.1563, -0.8943, -0.2558, -0.3671, -0.8943, -0.2558, -0.3671, -0.8943, -0.2558, -0.3671, -0.8943, -0.2558, -0.3671, 0.3314, 0.8036, 0.4943, 0.3314, 0.8036, 0.4943, 0.3314, 0.8036, 0.4943, 0.3314, 0.8036, 0.4943, 0.8878, -0.4215, 0.1849, 0.8878, -0.4215, 0.1849, 0.8878, -0.4215, 0.1849, 0.8878, -0.4215, 0.1849, -0.5834, 0.6974, 0.4163, -0.5834, 0.6974, 0.4163, -0.5834, 0.6974, 0.4163, -0.5834, 0.6974, 0.4163, -0.8981, -0.222, -0.3796, -0.8981, -0.222, -0.3796, -0.8981, -0.222, -0.3796, -0.8981, -0.222, -0.3796, 0.2985, 0.7461, 0.5951, 0.2985, 0.7461, 0.5951, 0.2985, 0.7461, 0.5951, 0.2985, 0.7461, 0.5951, 0.9257, -0.3777, 0.01826, 0.9257, -0.3777, 0.01826, 0.9257, -0.3777, 0.01826, 0.9257, -0.3777, 0.01826, -0.486, 0.8422, 0.2334, -0.486, 0.8422, 0.2334, -0.486, 0.8422, 0.2334, -0.486, 0.8422, 0.2334, -0.9405, -0.2215, -0.2576, -0.9405, -0.2215, -0.2576, -0.9405, -0.2215, -0.2576, -0.9405, -0.2215, -0.2576, 0.8352, -0.5259, 0.1609, 0.8352, -0.5259, 0.1609, 0.8352, -0.5259, 0.1609, 0.8352, -0.5259, 0.1609, -0.9457, -0.3048, -0.1127, -0.9457, -0.3048, -0.1127, -0.9457, -0.3048, -0.1127, -0.9457, -0.3048, -0.1127, -0.5206, -0.8412, -0.1463, -0.5206, -0.8412, -0.1463, -0.5206, -0.8412, -0.1463, -0.5206, -0.8412, -0.1463, -0.3639, -0.8509, -0.3788, -0.3639, -0.8509, -0.3788, -0.3639, -0.8509, -0.3788, -0.3639, -0.8509, -0.3788, -0.2242, -0.8871, -0.4034, -0.2242, -0.8871, -0.4034, -0.2242, -0.8871, -0.4034, -0.2242, -0.8871, -0.4034, -0.205, -0.8918, -0.4032, -0.205, -0.8918, -0.4032, -0.205, -0.8918, -0.4032, -0.205, -0.8918, -0.4032, -0.2972, -0.8838, -0.3614, -0.2972, -0.8838, -0.3614, -0.2972, -0.8838, -0.3614, -0.2972, -0.8838, -0.3614, -0.3856, -0.8139, -0.4346, -0.3856, -0.8139, -0.4346, -0.3856, -0.8139, -0.4346, -0.3856, -0.8139, -0.4346, -0.3831, -0.8238, -0.4178, -0.3831, -0.8238, -0.4178, -0.3831, -0.8238, -0.4178, -0.3831, -0.8238, -0.4178, -0.4215, -0.8701, -0.2556, -0.4215, -0.8701, -0.2556, -0.4215, -0.8701, -0.2556, -0.4215, -0.8701, -0.2556, 0.2775, -0.5097, 0.8144, 0.2775, -0.5097, 0.8144, 0.2775, -0.5097, 0.8144, 0.2775, -0.5097, 0.8144, -0.3317, 0.9058, 0.2637, -0.3317, 0.9058, 0.2637, -0.3317, 0.9058, 0.2637, -0.3317, 0.9058, 0.2637, 0.387, 0.8282, 0.4055, 0.387, 0.8282, 0.4055, 0.387, 0.8282, 0.4055, 0.387, 0.8282, 0.4055, -0.3917, -0.8413, 0.3726, -0.3917, -0.8413, 0.3726, -0.3917, -0.8413, 0.3726, -0.3917, -0.8413, 0.3726, 0.2875, 0.8809, 0.376, 0.2875, 0.8809, 0.376, 0.2875, 0.8809, 0.376, 0.2875, 0.8809, 0.376, -0.2195, 0.9221, 0.3187, -0.2195, 0.9221, 0.3187, -0.2195, 0.9221, 0.3187, -0.2195, 0.9221, 0.3187, -0.597, 0.7646, 0.2426, -0.597, 0.7646, 0.2426, -0.597, 0.7646, 0.2426, -0.597, 0.7646, 0.2426, 0.5533, 0.7281, 0.4046, 0.5533, 0.7281, 0.4046, 0.5533, 0.7281, 0.4046, 0.5533, 0.7281, 0.4046, -0.6594, 0.7184, 0.2216, -0.6594, 0.7184, 0.2216, -0.6594, 0.7184, 0.2216, -0.6594, 0.7184, 0.2216, -0.178, 0.8177, 0.5474, -0.178, 0.8177, 0.5474, -0.178, 0.8177, 0.5474, -0.178, 0.8177, 0.5474, 0.8533, -0.1692, 0.4932, 0.8533, -0.1692, 0.4932, 0.8533, -0.1692, 0.4932, 0.8533, -0.1692, 0.4932, 0.3923, -0.9198, 0.004851, 0.3923, -0.9198, 0.004851, 0.3923, -0.9198, 0.004851, 0.3923, -0.9198, 0.004851, 0.4643, -0.8461, -0.2618, 0.4643, -0.8461, -0.2618, 0.4643, -0.8461, -0.2618, 0.4643, -0.8461, -0.2618, 0.3594, -0.9151, -0.183, 0.3594, -0.9151, -0.183, 0.3594, -0.9151, -0.183, 0.3594, -0.9151, -0.183, 0.3756, -0.9031, -0.2082, 0.3756, -0.9031, -0.2082, 0.3756, -0.9031, -0.2082, 0.3756, -0.9031, -0.2082, 0.3895, -0.9161, -0.09496, 0.3895, -0.9161, -0.09496, 0.3895, -0.9161, -0.09496, 0.3895, -0.9161, -0.09496, 0.3745, -0.9217, -0.1007, 0.3745, -0.9217, -0.1007, 0.3745, -0.9217, -0.1007, 0.3745, -0.9217, -0.1007, 0.3804, -0.872, -0.3082, 0.3804, -0.872, -0.3082, 0.3804, -0.872, -0.3082, 0.3804, -0.872, -0.3082, 0.4856, -0.8741, -0.01114, 0.4856, -0.8741, -0.01114, 0.4856, -0.8741, -0.01114, 0.4856, -0.8741, -0.01114, -0.6224, -0.4299, 0.6541, -0.6224, -0.4299, 0.6541, -0.6224, -0.4299, 0.6541, -0.6224, -0.4299, 0.6541, 0.09875, -0.8939, 0.4372, 0.09875, -0.8939, 0.4372, 0.09875, -0.8939, 0.4372, 0.09875, -0.8939, 0.4372, -0.9031, -0.2444, -0.353, -0.9031, -0.2444, -0.353, -0.9031, -0.2444, -0.353, -0.9031, -0.2444, -0.353, 0.5666, -0.7874, 0.2428, 0.5666, -0.7874, 0.2428, 0.5666, -0.7874, 0.2428, 0.5666, -0.7874, 0.2428, -0.6263, -0.779, -0.02879, -0.6263, -0.779, -0.02879, -0.6263, -0.779, -0.02879, -0.6263, -0.779, -0.02879, 0.1818, -0.66, 0.7289, 0.1818, -0.66, 0.7289, 0.1818, -0.66, 0.7289, 0.1818, -0.66, 0.7289, 0.003728, -0.9695, 0.2451, 0.003728, -0.9695, 0.2451, 0.003728, -0.9695, 0.2451, 0.003728, -0.9695, 0.2451, 0.193, -0.9791, 0.06443, 0.193, -0.9791, 0.06443, 0.193, -0.9791, 0.06443, 0.193, -0.9791, 0.06443, -0.6451, -0.7513, -0.1389, -0.6451, -0.7513, -0.1389, -0.6451, -0.7513, -0.1389, -0.6451, -0.7513, -0.1389, -0.1369, -0.9108, 0.3894, -0.1369, -0.9108, 0.3894, -0.1369, -0.9108, 0.3894, -0.1369, -0.9108, 0.3894, -0.009715, -0.9995, 0.03168, -0.009715, -0.9995, 0.03168, -0.009715, -0.9995, 0.03168, -0.009715, -0.9995, 0.03168, -0.6148, -0.783, -0.09464, -0.6148, -0.783, -0.09464, -0.6148, -0.783, -0.09464, -0.6148, -0.783, -0.09464, 0.5987, -0.6965, -0.3954, 0.5987, -0.6965, -0.3954, 0.5987, -0.6965, -0.3954, 0.5987, -0.6965, -0.3954, -0.1737, -0.8513, 0.4951, -0.1737, -0.8513, 0.4951, -0.1737, -0.8513, 0.4951, -0.1737, -0.8513, 0.4951, -0.09691, -0.9919, 0.08252, -0.09691, -0.9919, 0.08252, -0.09691, -0.9919, 0.08252, -0.09691, -0.9919, 0.08252, 0.6531, -0.4753, -0.5895, 0.6531, -0.4753, -0.5895, 0.6531, -0.4753, -0.5895, 0.6531, -0.4753, -0.5895, -0.2777, -0.7986, 0.534, -0.2777, -0.7986, 0.534, -0.2777, -0.7986, 0.534, -0.2777, -0.7986, 0.534, -0.9682, 0.1339, -0.2114, -0.9682, 0.1339, -0.2114, -0.9682, 0.1339, -0.2114, -0.9682, 0.1339, -0.2114, -0.6147, -0.7848, 0.07857, -0.6147, -0.7848, 0.07857, -0.6147, -0.7848, 0.07857, -0.6147, -0.7848, 0.07857, -0.5014, 0.8591, 0.1031, -0.5014, 0.8591, 0.1031, -0.5014, 0.8591, 0.1031, -0.5014, 0.8591, 0.1031, -0.006199, 0.9931, 0.1173, -0.006199, 0.9931, 0.1173, -0.006199, 0.9931, 0.1173, -0.006199, 0.9931, 0.1173, 0.538, 0.8326, 0.1319, 0.538, 0.8326, 0.1319, 0.538, 0.8326, 0.1319, 0.538, 0.8326, 0.1319, 0.9996, 0.007121, 0.02668, 0.9996, 0.007121, 0.02668, 0.9996, 0.007121, 0.02668, 0.9996, 0.007121, 0.02668, 0.5117, -0.8572, 0.05777, 0.5117, -0.8572, 0.05777, 0.5117, -0.8572, 0.05777, 0.5117, -0.8572, 0.05777, -0.1022, -0.9896, 0.101, -0.1022, -0.9896, 0.101, -0.1022, -0.9896, 0.101, -0.1022, -0.9896, 0.101, -0.1296, -0.9851, 0.1131, -0.1296, -0.9851, 0.1131, -0.1296, -0.9851, 0.1131, -0.1296, -0.9851, 0.1131, -0.01654, -0.9953, 0.09501, -0.01654, -0.9953, 0.09501, -0.01654, -0.9953, 0.09501, -0.01654, -0.9953, 0.09501, 0.2336, -0.9218, 0.3094, 0.2336, -0.9218, 0.3094, 0.2336, -0.9218, 0.3094, 0.2336, -0.9218, 0.3094, 0.1157, 0.9908, 0.06989, 0.1157, 0.9908, 0.06989, 0.1157, 0.9908, 0.06989, 0.1157, 0.9908, 0.06989, 0.824, 0.5623, 0.07013, 0.824, 0.5623, 0.07013, 0.824, 0.5623, 0.07013, 0.824, 0.5623, 0.07013, 0.8184, 0.5344, -0.2114, 0.8184, 0.5344, -0.2114, 0.8184, 0.5344, -0.2114, 0.8184, 0.5344, -0.2114, 0.9684, 0.1273, -0.2146, 0.9684, 0.1273, -0.2146, 0.9684, 0.1273, -0.2146, 0.9684, 0.1273, -0.2146, -0.0858, 0.9951, 0.04822, -0.0858, 0.9951, 0.04822, -0.0858, 0.9951, 0.04822, -0.0858, 0.9951, 0.04822, 0.7643, 0.2126, -0.6089, 0.7643, 0.2126, -0.6089, 0.7643, 0.2126, -0.6089, 0.7643, 0.2126, -0.6089, -0.772, 0.4349, 0.4636, -0.772, 0.4349, 0.4636, -0.772, 0.4349, 0.4636, -0.772, 0.4349, 0.4636, -0.6423, -0.7097, 0.2892, -0.6423, -0.7097, 0.2892, -0.6423, -0.7097, 0.2892, -0.6423, -0.7097, 0.2892, 0.06409, 0.9798, 0.1894, 0.06409, 0.9798, 0.1894, 0.06409, 0.9798, 0.1894, 0.06409, 0.9798, 0.1894, 0.7245, 0.1176, -0.6792, 0.7245, 0.1176, -0.6792, 0.7245, 0.1176, -0.6792, 0.7245, 0.1176, -0.6792, -0.5464, 0.5712, 0.6125, -0.5464, 0.5712, 0.6125, -0.5464, 0.5712, 0.6125, -0.5464, 0.5712, 0.6125, -0.5531, -0.6683, 0.4974, -0.5531, -0.6683, 0.4974, -0.5531, -0.6683, 0.4974, -0.5531, -0.6683, 0.4974, 0.02426, 0.9816, 0.1892, 0.02426, 0.9816, 0.1892, 0.02426, 0.9816, 0.1892, 0.02426, 0.9816, 0.1892, 0.807, 0.1197, -0.5783, 0.807, 0.1197, -0.5783, 0.807, 0.1197, -0.5783, 0.807, 0.1197, -0.5783, -0.6004, 0.6747, 0.4293, -0.6004, 0.6747, 0.4293, -0.6004, 0.6747, 0.4293, -0.6004, 0.6747, 0.4293, -0.4915, -0.6745, 0.5509, -0.4915, -0.6745, 0.5509, -0.4915, -0.6745, 0.5509, -0.4915, -0.6745, 0.5509, 0.8978, 0.08497, -0.4321, 0.8978, 0.08497, -0.4321, 0.8978, 0.08497, -0.4321, 0.8978, 0.08497, -0.4321, -0.4337, -0.6522, 0.6217, -0.4337, -0.6522, 0.6217, -0.4337, -0.6522, 0.6217, -0.4337, -0.6522, 0.6217, 0.1434, -0.8482, 0.51, 0.1434, -0.8482, 0.51, 0.1434, -0.8482, 0.51, 0.1434, -0.8482, 0.51, 0.001069, -0.9777, 0.2099, 0.001069, -0.9777, 0.2099, 0.001069, -0.9777, 0.2099, 0.001069, -0.9777, 0.2099, -0.0165, -0.9953, -0.09551, -0.0165, -0.9953, -0.09551, -0.0165, -0.9953, -0.09551, -0.0165, -0.9953, -0.09551, -0.02002, -0.9944, -0.1038, -0.02002, -0.9944, -0.1038, -0.02002, -0.9944, -0.1038, -0.02002, -0.9944, -0.1038, 0.7755, 0.3465, 0.5277, 0.7755, 0.3465, 0.5277, 0.7755, 0.3465, 0.5277, 0.7755, 0.3465, 0.5277, -0.6209, 0.7491, 0.2312, -0.6209, 0.7491, 0.2312, -0.6209, 0.7491, 0.2312, -0.6209, 0.7491, 0.2312, -0.1302, 0.9877, -0.08618, -0.1302, 0.9877, -0.08618, -0.1302, 0.9877, -0.08618, -0.1302, 0.9877, -0.08618, 0.5786, -0.3667, 0.7285, 0.5786, -0.3667, 0.7285, 0.5786, -0.3667, 0.7285, 0.5786, -0.3667, 0.7285, -0.2103, 0.9769, -0.03724, -0.2103, 0.9769, -0.03724, -0.2103, 0.9769, -0.03724, -0.2103, 0.9769, -0.03724, -0.5079, 0.823, 0.2544, -0.5079, 0.823, 0.2544, -0.5079, 0.823, 0.2544, -0.5079, 0.823, 0.2544, -0.6963, 0.3269, 0.6389, -0.6963, 0.3269, 0.6389, -0.6963, 0.3269, 0.6389, -0.6963, 0.3269, 0.6389, 0.2648, 0.9368, -0.2287, 0.2648, 0.9368, -0.2287, 0.2648, 0.9368, -0.2287, 0.2648, 0.9368, -0.2287, 0.8631, -0.5034, -0.04083, 0.8631, -0.5034, -0.04083, 0.8631, -0.5034, -0.04083, 0.8631, -0.5034, -0.04083, 0.6924, -0.5938, -0.4099, 0.6924, -0.5938, -0.4099, 0.6924, -0.5938, -0.4099, 0.6924, -0.5938, -0.4099, 0.572, -0.6228, -0.5339, 0.572, -0.6228, -0.5339, 0.572, -0.6228, -0.5339, 0.572, -0.6228, -0.5339, 0.6885, -0.5823, -0.4324, 0.6885, -0.5823, -0.4324, 0.6885, -0.5823, -0.4324, 0.6885, -0.5823, -0.4324, 0.2726, -0.104, 0.9565, 0.2726, -0.104, 0.9565, 0.2726, -0.104, 0.9565, 0.2726, -0.104, 0.9565, 0.8449, -0.2437, 0.4761, 0.8449, -0.2437, 0.4761, 0.8449, -0.2437, 0.4761, 0.8449, -0.2437, 0.4761, 0.4669, 0.8739, -0.1354, 0.4669, 0.8739, -0.1354, 0.4669, 0.8739, -0.1354, 0.4669, 0.8739, -0.1354, 0.5582, 0.8297, -0.005948, 0.5582, 0.8297, -0.005948, 0.5582, 0.8297, -0.005948, 0.5582, 0.8297, -0.005948, 0.4953, -0.8577, -0.1378, 0.4953, -0.8577, -0.1378, 0.4953, -0.8577, -0.1378, 0.4953, -0.8577, -0.1378, -0.6143, -0.6774, -0.4046, -0.6143, -0.6774, -0.4046, -0.6143, -0.6774, -0.4046, -0.6143, -0.6774, -0.4046, -0.4182, 0.9045, -0.08301, -0.4182, 0.9045, -0.08301, -0.4182, 0.9045, -0.08301, -0.4182, 0.9045, -0.08301, -0.06539, 0.9836, -0.1682, -0.06539, 0.9836, -0.1682, -0.06539, 0.9836, -0.1682, -0.06539, 0.9836, -0.1682, 0.2889, 0.928, -0.2355, 0.2889, 0.928, -0.2355, 0.2889, 0.928, -0.2355, 0.2889, 0.928, -0.2355, -0.7116, 0.7012, -0.04474, -0.7116, 0.7012, -0.04474, -0.7116, 0.7012, -0.04474, -0.7116, 0.7012, -0.04474, 0.316, -0.8583, 0.4044, 0.316, -0.8583, 0.4044, 0.316, -0.8583, 0.4044, 0.316, -0.8583, 0.4044, 0.991, 0.02405, -0.132, 0.991, 0.02405, -0.132, 0.991, 0.02405, -0.132, 0.991, 0.02405, -0.132, -0.4529, -0.8863, 0.09658, -0.4529, -0.8863, 0.09658, -0.4529, -0.8863, 0.09658, -0.4529, -0.8863, 0.09658, 0.9887, 0.1048, 0.107, 0.9887, 0.1048, 0.107, 0.9887, 0.1048, 0.107, 0.9887, 0.1048, 0.107, -0.5357, -0.8295, -0.1577, -0.5357, -0.8295, -0.1577, -0.5357, -0.8295, -0.1577, -0.5357, -0.8295, -0.1577, -0.2164, -0.9108, -0.3516, -0.2164, -0.9108, -0.3516, -0.2164, -0.9108, -0.3516, -0.2164, -0.9108, -0.3516, 0.8422, 0.5352, -0.06575, 0.8422, 0.5352, -0.06575, 0.8422, 0.5352, -0.06575, 0.8422, 0.5352, -0.06575, -0.8797, -0.4076, -0.2452, -0.8797, -0.4076, -0.2452, -0.8797, -0.4076, -0.2452, -0.8797, -0.4076, -0.2452, -0.04725, -0.9722, 0.2295, -0.04725, -0.9722, 0.2295, -0.04725, -0.9722, 0.2295, -0.04725, -0.9722, 0.2295, -0.08369, -0.9873, 0.1353, -0.08369, -0.9873, 0.1353, -0.08369, -0.9873, 0.1353, -0.08369, -0.9873, 0.1353, -0.6637, -0.7478, -0.02041, -0.6637, -0.7478, -0.02041, -0.6637, -0.7478, -0.02041, -0.6637, -0.7478, -0.02041, 0.5315, -0.8471, -0.004843, 0.5315, -0.8471, -0.004843, 0.5315, -0.8471, -0.004843, 0.5315, -0.8471, -0.004843, 0.2263, -0.9412, -0.2508, 0.2263, -0.9412, -0.2508, 0.2263, -0.9412, -0.2508, 0.2263, -0.9412, -0.2508, 0.8346, -0.01811, -0.5505, 0.8346, -0.01811, -0.5505, 0.8346, -0.01811, -0.5505, 0.8346, -0.01811, -0.5505, 0.3888, -0.6235, -0.6783, 0.3888, -0.6235, -0.6783, 0.3888, -0.6235, -0.6783, 0.3888, -0.6235, -0.6783, 0.8828, 0.3084, -0.3544, 0.8828, 0.3084, -0.3544, 0.8828, 0.3084, -0.3544, 0.8828, 0.3084, -0.3544, 0.8183, 0.2331, -0.5255, 0.8183, 0.2331, -0.5255, 0.8183, 0.2331, -0.5255, 0.8183, 0.2331, -0.5255, -0.9216, 0.3076, -0.2369, -0.9216, 0.3076, -0.2369, -0.9216, 0.3076, -0.2369, -0.9216, 0.3076, -0.2369, -0.1598, -0.9621, -0.2208, -0.1598, -0.9621, -0.2208, -0.1598, -0.9621, -0.2208, -0.1598, -0.9621, -0.2208, -0.1295, -0.9895, -0.06383, -0.1295, -0.9895, -0.06383, -0.1295, -0.9895, -0.06383, -0.1295, -0.9895, -0.06383, -0.3445, -0.9103, -0.2294, -0.3445, -0.9103, -0.2294, -0.3445, -0.9103, -0.2294, -0.3445, -0.9103, -0.2294, -0.1796, -0.983, 0.03809, -0.1796, -0.983, 0.03809, -0.1796, -0.983, 0.03809, -0.1796, -0.983, 0.03809, -0.5909, -0.8021, 0.08602, -0.5909, -0.8021, 0.08602, -0.5909, -0.8021, 0.08602, -0.5909, -0.8021, 0.08602, -0.9909, 0.1243, 0.05068, -0.9909, 0.1243, 0.05068, -0.9909, 0.1243, 0.05068, -0.9909, 0.1243, 0.05068, -0.5128, -0.6699, -0.5369, -0.5128, -0.6699, -0.5369, -0.5128, -0.6699, -0.5369, -0.5128, -0.6699, -0.5369, 0.02644, 0.02437, -0.9994, 0.02644, 0.02437, -0.9994, 0.02644, 0.02437, -0.9994, 0.02644, 0.02437, -0.9994, 0.02644, 0.02437, -0.9994, 0.02644, 0.02437, -0.9994, 0.02644, 0.02437, -0.9994, 0.02644, 0.02437, -0.9994, -0.025, 0.8924, -0.4505, -0.025, 0.8924, -0.4505, -0.025, 0.8924, -0.4505, -0.025, 0.8924, -0.4505, -0.4404, 0.7334, -0.5178, -0.4404, 0.7334, -0.5178, -0.4404, 0.7334, -0.5178, -0.4404, 0.7334, -0.5178, 0.4776, -0.7155, -0.5099, 0.4776, -0.7155, -0.5099, 0.4776, -0.7155, -0.5099, 0.4776, -0.7155, -0.5099, -0.7974, 0.02507, -0.6029, -0.7974, 0.02507, -0.6029, -0.7974, 0.02507, -0.6029, -0.7974, 0.02507, -0.6029, 0.843, 0.01091, -0.5378, 0.843, 0.01091, -0.5378, 0.843, 0.01091, -0.5378, 0.843, 0.01091, -0.5378, 0.5021, 0.7041, -0.5021, 0.5021, 0.7041, -0.5021, 0.5021, 0.7041, -0.5021, 0.5021, 0.7041, -0.5021, -0.1769, -0.8528, -0.4914, -0.1769, -0.8528, -0.4914, -0.1769, -0.8528, -0.4914, -0.1769, -0.8528, -0.4914])] * 3)])
arm_armature_028 = bpy.data.armatures.new('Armature.028')  # bones are not reproduced

# ---- objects
ob_y = bpy.data.objects.new('Y', arm_armature_028)
ob_mesh_024 = bpy.data.objects.new('mesh.024', me_untitled_028)

# ---- transforms, parenting, visibility, modifiers, constraints
ob_y.location = (0.0, 0.0, 0.0)
ob_y.show_in_front = True
ob_y.lineart.crease_threshold = 0.0
ob_mesh_024.parent = ob_y
ob_mesh_024.location = (0.0, 0.0, 0.0)
ob_mesh_024.scale = (0.121, 0.121, 0.121)
ob_mesh_024.color = (0.8, 0.8, 0.8, 1.0)
ob_mesh_024.lineart.crease_threshold = 0.0
_vg = ob_mesh_024.vertex_groups.new(name='Wrist')
_vg = ob_mesh_024.vertex_groups.new(name='Thumb_1')
_vg = ob_mesh_024.vertex_groups.new(name='Thumb_2')
_vg = ob_mesh_024.vertex_groups.new(name='Thumb_3')
_vg = ob_mesh_024.vertex_groups.new(name='Index_1')
_vg = ob_mesh_024.vertex_groups.new(name='Index_2')
_vg = ob_mesh_024.vertex_groups.new(name='Index_3')
_vg = ob_mesh_024.vertex_groups.new(name='Index_4')
_vg = ob_mesh_024.vertex_groups.new(name='Middle_1')
_vg = ob_mesh_024.vertex_groups.new(name='Middle_2')
_vg = ob_mesh_024.vertex_groups.new(name='Middle_3')
_vg = ob_mesh_024.vertex_groups.new(name='Middle_4')
_vg = ob_mesh_024.vertex_groups.new(name='Ring_1')
_vg = ob_mesh_024.vertex_groups.new(name='Ring_2')
_vg = ob_mesh_024.vertex_groups.new(name='Ring_3')
_vg = ob_mesh_024.vertex_groups.new(name='Ring_4')
_vg = ob_mesh_024.vertex_groups.new(name='Little_1')
_vg = ob_mesh_024.vertex_groups.new(name='Little_2')
_vg = ob_mesh_024.vertex_groups.new(name='Little_3')
_vg = ob_mesh_024.vertex_groups.new(name='Little_4')

# ---- collection membership
col_y.objects.link(ob_y)
col_y.objects.link(ob_mesh_024)

# ---- scene / render settings (as saved in the file)
scene.frame_start = 1; scene.frame_end = 250; scene.frame_set(1)
scene.render.engine = 'BLENDER_EEVEE_NEXT'
scene.cycles.sampling_pattern = 'TABULATED_SOBOL'
scene.view_settings.view_transform = 'Filmic'
bpy.context.view_layer.update()

# ---- added for rendering (the .blend has no active camera and no usable light): camera, sun
cam_auto = bpy.data.cameras.new('AutoCamera')
cam_auto.lens = 50.0
cam_auto.sensor_width = 36.0
cam_auto.clip_end = 1000.0
ob_auto_camera = bpy.data.objects.new('AutoCamera', cam_auto)
scene.collection.objects.link(ob_auto_camera)
ob_auto_camera.location = (13.9833, -16.2513, 16.7576)
ob_auto_camera.rotation_euler = (1.09748, -7.21219e-08, 0.694738)
scene.camera = ob_auto_camera
light_auto_sun = bpy.data.lights.new('AutoSun', 'SUN')
light_auto_sun.energy = 3.0
light_auto_sun.angle = 0.0523599
ob_auto_sun = bpy.data.objects.new('AutoSun', light_auto_sun)
scene.collection.objects.link(ob_auto_sun)
ob_auto_sun.rotation_euler = (0.872665, 0.174533, 0.523599)
bpy.context.view_layer.update()
